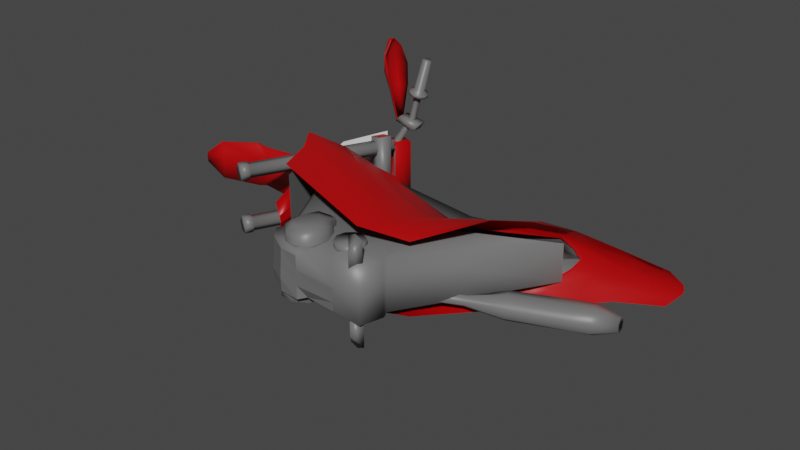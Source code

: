 # Source: BikeBody.blend  (saved by Blender 2.91.10; exported with 4.5.12 LTS)
import bpy
from mathutils import Matrix  # noqa: F401  (used for matrix-valued properties, if any)

bpy.ops.wm.read_factory_settings(use_empty=True)
scene = bpy.context.scene
scene.name = 'Scene'

# ---- collections
col_collection = bpy.data.collections.new('Collection'); scene.collection.children.link(col_collection)

# ---- materials (node trees are filled in below, after node groups)
mat_bikechassis = bpy.data.materials.new('BikeChassis')
mat_bikechassis.use_transparent_shadow = False
mat_bikechassis.diffuse_color = (1.0, 1.0, 1.0, 1.0)
mat_bikechassis.roughness = 0.4343
mat_bikeparts = bpy.data.materials.new('BikeParts')
mat_bikeparts.use_transparent_shadow = False
mat_bikeparts.diffuse_color = (0.588, 0.588, 0.588, 1.0)
mat_bikeparts.roughness = 0.4343
mat_bikeplate = bpy.data.materials.new('BikePlate')
mat_bikeplate.use_transparent_shadow = False

# ---- material node trees
mat_bikechassis.use_nodes = True; mat_bikechassis.node_tree.nodes.clear()
_N = mat_bikechassis.node_tree.nodes; _L = mat_bikechassis.node_tree.links
n0 = _N.new('ShaderNodeBsdfPrincipled'); n0.name = 'Principled BSDF'; n0.location = (10, 300)
n0.distribution = 'GGX'
n0.subsurface_method = 'BURLEY'
n0.inputs[2].default_value = 0.4343
n0.inputs[3].default_value = 1.45
n0.inputs[27].default_value = (0.0, 0.0, 0.0, 1.0)
n0.inputs[28].default_value = 1.0
n1 = _N.new('ShaderNodeOutputMaterial'); n1.name = 'Material Output'; n1.location = (300, 300)
n2 = _N.new('ShaderNodeNormalMap'); n2.name = 'Normal Map'; n2.location = (-300, -300)
n2.label = 'Normal/Map'
n3 = _N.new('ShaderNodeRGB'); n3.name = 'RGB'; n3.location = (-300, 600)
n3.outputs[0].default_value = (0.5, 0.0, 0.001244, 1.0)
_L.new(n0.outputs[0], n1.inputs[0])
_L.new(n2.outputs[0], n0.inputs[5])
_L.new(n3.outputs[0], n0.inputs[0])
n1.is_active_output = True
mat_bikeparts.use_nodes = True; mat_bikeparts.node_tree.nodes.clear()
_N = mat_bikeparts.node_tree.nodes; _L = mat_bikeparts.node_tree.links
n0 = _N.new('ShaderNodeBsdfPrincipled'); n0.name = 'Principled BSDF'; n0.location = (10, 300)
n0.distribution = 'GGX'
n0.subsurface_method = 'BURLEY'
n0.inputs[2].default_value = 0.4343
n0.inputs[3].default_value = 1.45
n0.inputs[27].default_value = (0.0, 0.0, 0.0, 1.0)
n0.inputs[28].default_value = 1.0
n1 = _N.new('ShaderNodeOutputMaterial'); n1.name = 'Material Output'; n1.location = (300, 300)
n2 = _N.new('ShaderNodeNormalMap'); n2.name = 'Normal Map'; n2.location = (-300, -300)
n2.label = 'Normal/Map'
n3 = _N.new('ShaderNodeRGB'); n3.name = 'RGB'; n3.location = (-300, 600)
n3.outputs[0].default_value = (0.1564, 0.1564, 0.1564, 1.0)
_L.new(n0.outputs[0], n1.inputs[0])
_L.new(n2.outputs[0], n0.inputs[5])
_L.new(n3.outputs[0], n0.inputs[0])
n1.is_active_output = True
mat_bikeplate.use_nodes = True; mat_bikeplate.node_tree.nodes.clear()
_N = mat_bikeplate.node_tree.nodes; _L = mat_bikeplate.node_tree.links
n0 = _N.new('ShaderNodeBsdfPrincipled'); n0.name = 'Principled BSDF'; n0.location = (10, 300)
n0.distribution = 'GGX'
n0.subsurface_method = 'BURLEY'
n0.inputs[0].default_value = (1.0, 1.0, 1.0, 1.0)
n0.inputs[3].default_value = 1.45
n0.inputs[27].default_value = (0.0, 0.0, 0.0, 1.0)
n0.inputs[28].default_value = 1.0
n1 = _N.new('ShaderNodeOutputMaterial'); n1.name = 'Material Output'; n1.location = (300, 300)
_L.new(n0.outputs[0], n1.inputs[0])
n1.is_active_output = True

# ---- world
world_world = bpy.data.worlds.new('World'); scene.world = world_world
world_world.use_nodes = True; world_world.node_tree.nodes.clear()
_N = world_world.node_tree.nodes; _L = world_world.node_tree.links
n0 = _N.new('ShaderNodeOutputWorld'); n0.name = 'World Output'; n0.location = (300, 300)
n1 = _N.new('ShaderNodeBackground'); n1.name = 'Background'; n1.location = (10, 300)
n1.inputs[0].default_value = (0.05088, 0.05088, 0.05088, 1.0)
_L.new(n1.outputs[0], n0.inputs[0])
n0.is_active_output = True
world_world.color = (0.05088, 0.05088, 0.05088)
world_world.use_sun_shadow = False
world_world.sun_shadow_jitter_overblur = 0.0

# ---- meshes
me_bikebody = bpy.data.meshes.new('BikeBody')
me_bikebody.from_pydata([(-0.2738, 0.1905, -0.02981), (0.1089, -0.06984, -0.08384), (0.1314, -0.09765, -0.08385), (0.1539, -0.06984, -0.08385), (-0.1617, -0.07113, -0.06169), (-0.1816, -0.04294, -0.06169), (-0.1043, -0.1016, -0.07948), (0.04879, 0.2638, -0.03373), (-0.1608, 0.3378, -0.07392), (0.08875, -0.1117, -0.06169), (0.08856, -0.1118, -0.03537), (-0.04348, -0.1072, -0.07948), (0.04202, -0.0432, 0.06765), (0.0683, -0.0402, 0.06765), (0.08743, -0.02199, 0.06765), (0.09265, 0.004284, 0.06765), (0.08182, 0.02864, 0.06765), (0.05854, 0.04178, 0.06765), (0.03227, 0.0384, 0.06765), (0.01275, 0.02042, 0.06765), (0.007529, -0.005858, 0.06765), (0.01875, -0.03029, 0.06765), (-0.03564, -0.06972, -0.1048), (-0.02466, -0.04898, -0.07633), (-0.02153, -0.02575, -0.1048), (-0.03899, 0.01658, -0.1048), (-0.05756, 0.03078, -0.07633), (-0.07999, 0.03781, -0.1048), (-0.1251, 0.02769, -0.1048), (-0.1426, 0.01201, -0.07633), (-0.1534, -0.00877, -0.1048), (-0.1558, -0.05635, -0.07633), (-0.1516, -0.05465, -0.1048), (-0.09821, -0.09553, -0.07633), (-0.07477, -0.09433, -0.1048), (-0.1205, -0.08853, -0.1048), (-0.1516, 0.4207, -0.05054), (-0.2278, 0.4492, -0.01605), (-0.3241, 0.321, -0.1381), (-0.3241, 0.321, 0.1463), (-0.2618, 0.0967, -0.1381), (-0.2799, 0.2892, 0.1014), (0.1314, -0.09765, -0.1242), (0.1314, -0.06984, -0.174), (0.1539, -0.06984, -0.1641), (0.1089, -0.06984, -0.1641), (0.4302, 0.392, -0.05696), (0.3769, 0.3654, -0.08047), (0.1995, 0.291, -0.07749), (0.2589, 0.3269, -0.05655), (0.4232, 0.4102, -0.01529), (0.4655, 0.417, -0.03311), (0.4411, 0.4005, -0.05985), (0.4306, 0.3907, -0.06999), (0.2658, 0.3312, -0.06561), (0.1589, 0.3675, -0.04287), (0.1677, 0.2592, -0.06455), (-0.1132, 0.4012, -0.04763), (-0.1155, 0.3728, -0.05481), (0.5559, 0.2599, -0.1114), (0.5419, 0.291, -0.1335), (0.5412, 0.291, -0.05432), (0.5556, 0.2599, -0.07614), (-0.1261, 0.04607, -0.08151), (-0.2063, 0.06367, -0.09519), (-0.1268, 0.05767, -0.09427), (0.07506, 0.1132, -0.03688), (0.0769, 0.1005, -0.02482), (0.1675, 0.09217, -0.03012), (0.2329, 0.114, -0.04879), (0.1641, 0.1076, -0.03826), (0.2249, 0.1301, -0.06108), (0.2281, 0.1204, -0.08082), (0.2386, 0.09854, -0.07022), (0.1653, 0.1019, -0.05601), (0.1698, 0.08095, -0.05209), (0.0769, 0.1035, -0.05032), (0.07952, 0.0851, -0.04241), (-0.1261, 0.04715, -0.1068), (-0.1253, 0.02917, -0.09788), (-0.1962, 0.05053, -0.1132), (-0.2236, 0.05621, -0.1029), (-0.2453, 0.05283, -0.07813), (-0.2483, 0.0367, -0.04809), (-0.2352, 0.02018, -0.01936), (-0.2112, 0.02202, -0.003995), (-0.2202, 0.0337, -0.01982), (-0.2356, 0.05468, -0.05578), (-0.2037, 0.0483, -0.08443), (-0.2082, 0.03478, -0.1012), (-0.2228, 0.03777, -0.05816), (-0.2379, 0.02733, -0.06692), (-0.1838, 0.04646, -0.0136), (-0.2086, 0.01603, -0.0315), (-0.2146, 0.005199, -0.02013), (-0.1778, 0.02656, -0.005839), (-0.1737, 0.02279, -0.02651), (0.2987, 0.1658, -0.06238), (0.3844, 0.2235, -0.05224), (0.3649, 0.2603, -0.06484), (0.5237, 0.3296, -0.063), (0.2862, 0.1845, -0.07452), (0.3569, 0.2734, -0.0965), (0.5161, 0.3465, -0.09404), (0.3667, 0.2531, -0.1234), (0.2877, 0.1707, -0.1015), (0.5242, 0.3296, -0.125), (0.3867, 0.2145, -0.1253), (0.302, 0.1512, -0.08313), (0.4019, 0.1867, -0.1007), (0.4008, 0.1909, -0.06815), (0.6211, 0.3316, -0.09703), (-0.2999, 0.3381, -0.07719), (-0.2571, 0.4506, -0.02656), (-0.2693, 0.4418, -0.04567), (-0.3612, 0.3694, -0.04478), (-0.3674, 0.3741, 6.971e-05), (-0.2766, 0.4484, 6.97e-05), (-0.2639, 0.4544, 6.97e-05), (-0.2548, 0.3845, -0.07395), (-0.2887, 0.319, 0.1057), (-0.167, 0.3265, 0.08385), (0.1738, 0.2456, -0.03373), (-0.2618, 0.0967, 0.1392), (-0.115, 0.4055, -0.0496), (-0.1164, 0.3835, -0.05259), (-0.1846, 0.3776, -0.08589), (-0.1209, 0.3713, -0.07141), (-0.1258, 0.3921, -0.06873), (-0.1487, 0.4228, -0.02992), (-0.1964, 0.3105, -0.1203), (-0.128, 0.326, -0.09143), (-0.329, 0.2686, -0.1733), (-0.2668, 0.2058, -0.1619), (-0.2075, 0.1253, -0.1536), (-0.286, 0.3501, -0.1338), (-0.3697, 0.2894, -0.1763), (-0.3167, 0.2142, -0.1696), (-0.277, 0.1021, -0.165), (0.2035, 0.05041, -0.1083), (0.1962, 0.06422, -0.1161), (0.1203, 0.1298, -0.1141), (0.1387, 0.1809, -0.1055), (0.1696, 0.2699, -0.06999), (0.1628, 0.2432, -0.08242), (0.1512, 0.2166, -0.09368), (-0.2411, 0.3722, -0.1059), (-0.2222, 0.3988, -0.07657), (0.4306, 0.3907, 0.06999), (0.266, 0.3315, 0.06561), (0.1677, 0.2592, 0.06538), (-0.1155, 0.3728, 0.05453), (0.4232, 0.4102, 0.01529), (0.1589, 0.3675, 0.04287), (0.1585, 0.3735, -1.197e-08), (-0.1125, 0.4005, -0.03211), (-0.1119, 0.399, 8.45e-09), (-0.1132, 0.4012, 0.04763), (-0.1125, 0.4005, 0.03211), (0.4802, 0.4238, -3.625e-08), (0.4411, 0.4005, 0.05985), (0.4655, 0.417, 0.03311), (0.3607, 0.2842, -0.1261), (0.3171, 0.2334, -0.1335), (0.3444, 0.2868, -0.1205), (0.3863, 0.3547, -0.1015), (0.2465, 0.3173, -0.04884), (0.3442, 0.2865, 0.1214), (0.1711, 0.2678, 0.07557), (0.5956, 0.2786, -0.07644), (0.6528, 0.3248, -0.08612), (0.6494, 0.3394, -0.07514), (0.5867, 0.3113, -0.05555), (0.6457, 0.3567, -0.07982), (0.5766, 0.3514, -0.06454), (0.6445, 0.3638, -0.09619), (0.5729, 0.3687, -0.09634), (0.5784, 0.3499, -0.1272), (0.6466, 0.3559, -0.1123), (0.589, 0.3094, -0.1341), (0.6504, 0.3386, -0.1162), (0.5966, 0.2776, -0.1115), (0.6532, 0.3244, -0.1046), (-0.01913, -0.007555, 0.06143), (-0.03603, 0.03255, 0.0615), (-0.03903, 0.03032, 0.0877), (-0.02174, -0.007555, 0.08786), (-0.02551, -0.06103, 0.0615), (-0.02889, -0.05957, 0.08701), (-0.066, -0.08769, 0.0615), (-0.06792, -0.08392, 0.08724), (-0.102, -0.07739, 0.08786), (-0.1039, -0.08016, 0.06143), (-0.1369, -0.0505, 0.06143), (-0.1339, -0.04943, 0.08786), (-0.1441, -0.005711, 0.06143), (-0.1411, -0.005711, 0.08786), (-0.1215, 0.03178, 0.08793), (-0.1245, 0.03332, 0.06143), (-0.1204, 0.06144, 0.06143), (-0.1178, 0.06028, 0.08793), (-0.09565, 0.08241, 0.06143), (-0.09565, 0.07941, 0.07656), (-0.05739, 0.06067, 0.08793), (-0.05478, 0.06067, 0.06542), (-0.07875, 0.02471, 0.1027), (-0.114, 0.00251, 0.1027), (-0.04464, 0.00105, 0.1027), (-0.117, -0.03928, 0.1027), (-0.04579, -0.04996, 0.1027), (-0.09488, -0.0588, 0.1027), (-0.05401, 0.04907, 0.06296), (-0.05854, 0.04715, 0.09131), (-0.06473, -0.06709, -0.1161), (-0.1228, -0.05939, -0.1161), (-0.1253, -0.001165, -0.1161), (-0.06791, 0.01155, -0.1161), (-0.04058, -0.02671, -0.1161), (-0.2531, 0.164, -0.04617), (-0.298, 0.3352, -0.09266), (-0.1339, 0.003662, -0.06792), (-0.1096, 0.0337, -0.06753), (-0.02174, -0.09014, 0.05232), (0.08837, -0.1121, 0.05232), (0.1616, -0.08924, 0.08253), (-0.01825, 0.004017, 0.06099), (0.178, -0.022, 0.08253), (0.04725, 0.2586, 0.04654), (0.1746, 0.2335, 0.06099), (0.1792, -0.004942, 0.08253), (0.4471, 0.3791, 0.05232), (-0.04387, -0.1049, 0.04932), (-0.04387, -0.1049, 0.005762), (0.08837, -0.1119, 0.005762), (0.1563, -0.08809, -0.08948), (0.1761, -0.01808, -0.08918), (0.1736, -0.003483, -0.08141), (0.08628, 0.0483, -0.08001), (0.4449, 0.3867, -0.06584), (0.0007683, 0.04492, -0.09319), (-0.156, -0.0004863, -0.06592), (-0.1572, 0.002203, 0.06146), (-0.1737, -0.04263, 0.06077), (-0.0998, -0.07924, 0.06146), (-0.03342, -0.07639, 0.06146), (-0.0998, -0.1006, 0.04932), (-0.1546, -0.07129, 0.0547), (0.08182, 0.02864, 0.08363), (0.05854, 0.04178, 0.08363), (0.03227, 0.0384, 0.08363), (0.09265, 0.004284, 0.08363), (0.01275, 0.02042, 0.08363), (0.08743, -0.02199, 0.08363), (0.007529, -0.005858, 0.08363), (0.0683, -0.0402, 0.08363), (0.04202, -0.0432, 0.08363), (0.01875, -0.03029, 0.08363), (0.1711, 0.2678, 0.07557), (0.4576, 0.4097, 0.03032), (0.4831, 0.4243, 4.908e-05), (0.4775, 0.4173, 4.897e-05), (0.4576, 0.4097, -0.03022), (0.7591, 0.4465, 6.927e-05), (0.7546, 0.4458, -0.01477), (0.6875, 0.436, -0.04549), (0.7238, 0.4255, -0.05065), (0.5916, 0.4023, -0.07719), (0.5536, 0.411, -0.06192), (0.4921, 0.3648, -0.1075), (0.5131, 0.4191, -0.04582), (0.3934, 0.3088, -0.1244), (0.3948, 0.3497, -0.1106), (0.419, 0.3749, -0.08942), (0.4626, 0.414, -0.03616), (0.6209, 0.4412, 4.899e-05), (0.6233, 0.4338, -0.03944), (0.3442, 0.2865, 0.1214), (-0.1828, -0.04278, -0.03992), (-0.1735, 0.0008582, -0.04169), (-0.04368, -0.106, -0.03953), (-0.1591, -0.07601, -0.03979), (-0.1035, -0.1046, -0.03966), (-0.1017, -0.1026, 0.00483), (-0.01878, -0.0931, -0.07058), (-0.03263, -0.07044, -0.08633), (0.1085, -0.06984, 0.06239), (0.131, -0.09765, 0.06239), (0.1535, -0.06984, 0.06239), (0.131, -0.09765, 0.1039), (0.131, -0.06984, 0.1551), (0.1535, -0.06984, 0.1449), (0.1085, -0.06984, 0.1449), (0.06073, 0.01279, -0.1211), (0.07005, 0.03134, -0.1281), (-0.1517, 0.4207, 0.05068), (-0.2279, 0.4492, 0.01619), (0.4301, 0.392, 0.0571), (0.3768, 0.3654, 0.08061), (0.1994, 0.291, 0.07763), (0.2588, 0.3269, 0.05668), (-0.3, 0.3381, 0.07733), (-0.2572, 0.4506, 0.02669), (-0.2694, 0.4418, 0.04581), (-0.3613, 0.3694, 0.04492), (-0.2549, 0.3845, 0.07409), (-0.1151, 0.4055, 0.04973), (-0.1165, 0.3835, 0.05273), (-0.1847, 0.3776, 0.08603), (-0.121, 0.3713, 0.07155), (-0.1259, 0.3921, 0.06887), (-0.1488, 0.4228, 0.03006), (-0.1965, 0.3105, 0.1205), (-0.1281, 0.326, 0.09157), (-0.3291, 0.2686, 0.1735), (-0.267, 0.2058, 0.162), (-0.2076, 0.1253, 0.1538), (-0.2861, 0.3501, 0.1339), (-0.3698, 0.2894, 0.1765), (-0.3168, 0.2142, 0.1697), (-0.2771, 0.1021, 0.1652), (0.2034, 0.05041, 0.1084), (0.1961, 0.06422, 0.1162), (0.1202, 0.1298, 0.1142), (0.1385, 0.1809, 0.1056), (0.1695, 0.2699, 0.07013), (0.1627, 0.2432, 0.08256), (0.1511, 0.2166, 0.09382), (-0.2413, 0.3722, 0.106), (-0.2223, 0.3988, 0.07671), (0.3606, 0.2842, 0.1262), (0.317, 0.2334, 0.1336), (0.3443, 0.2868, 0.1206), (0.3862, 0.3547, 0.1017), (0.2464, 0.3173, 0.04898), (0.7545, 0.4458, 0.01491), (0.6874, 0.436, 0.04562), (0.7237, 0.4255, 0.05079), (0.5915, 0.4023, 0.07733), (0.5535, 0.411, 0.06206), (0.492, 0.3648, 0.1077), (0.513, 0.4191, 0.04596), (0.3933, 0.3088, 0.1245), (0.3947, 0.3497, 0.1107), (0.4189, 0.3749, 0.08956), (0.4625, 0.414, 0.0363), (0.6232, 0.4338, 0.03958), (0.06062, 0.01279, 0.1213), (0.06995, 0.03134, 0.1282), (0.04727, -0.03917, 0.06358), (0.05054, -0.02383, 0.06358), (-0.2491, 0.5382, 0.09703), (-0.1977, 0.5803, 0.2617), (-0.2217, 0.5803, 0.1669), (-0.1917, 0.5922, 0.2598), (-0.2168, 0.5922, 0.1627), (-0.2439, 0.5502, 0.09265), (-0.2439, 0.5502, -0.09066), (-0.2491, 0.5382, -0.09511), (-0.1977, 0.5803, -0.2596), (-0.2217, 0.5803, -0.1649), (-0.1917, 0.5922, -0.2577), (-0.2168, 0.5922, -0.1607), (-0.2266, 0.602, -0.161), (-0.2536, 0.56, -0.0895), (-0.2536, 0.56, 0.09143), (-0.2266, 0.602, 0.163), (-0.2011, 0.602, 0.2624), (-0.2379, 0.596, 0.1674), (-0.2127, 0.596, 0.2657), (-0.2104, 0.5818, 0.2654), (-0.2349, 0.5825, 0.1699), (-0.2656, 0.5525, 0.09511), (-0.2626, 0.5398, 0.09857), (-0.2626, 0.5398, -0.09657), (-0.2656, 0.5525, -0.09312), (-0.2011, 0.602, -0.2604), (-0.2379, 0.596, -0.1654), (-0.2349, 0.5825, -0.1679), (-0.2104, 0.5818, -0.2634), (-0.2127, 0.596, -0.2639), (-0.2711, 0.567, -0.1459), (-0.2651, 0.57, -0.1607), (-0.2025, 0.5711, -0.1501), (-0.2072, 0.5678, -0.1286), (-0.2069, 0.6145, -0.1303), (-0.2018, 0.6178, -0.1517), (-0.2649, 0.6166, -0.1623), (-0.2702, 0.6137, -0.1474), (-0.1943, 0.5682, 0.1548), (-0.2596, 0.5675, 0.1687), (-0.2716, 0.561, 0.1537), (-0.2055, 0.5617, 0.1338), (-0.2604, 0.605, 0.1687), (-0.1946, 0.6058, 0.1548), (-0.2063, 0.5992, 0.1338), (-0.2716, 0.5984, 0.1537), (-0.2828, 0.5445, -0.09554), (-0.2828, 0.5445, 0.09746), (-0.2604, 0.5848, 0.09746), (-0.2604, 0.5848, -0.09554), (-0.2167, 0.5675, -0.09514), (-0.2391, 0.5203, -0.09514), (-0.2391, 0.5203, 0.09713), (-0.2167, 0.5675, 0.09713), (-0.3905, 0.3394, -0.07575), (-0.3763, 0.3687, -0.07575), (-0.3796, 0.3364, -0.1037), (-0.3654, 0.3653, -0.1037), (-0.3241, 0.345, -0.1099), (-0.3384, 0.3161, -0.1099), (-0.3384, 0.3161, 0.1119), (-0.3241, 0.345, 0.1119), (-0.3654, 0.3653, 0.1057), (-0.3796, 0.3364, 0.1057), (-0.3763, 0.3687, 0.07775), (-0.3905, 0.3394, 0.07775), (-0.3167, 0.4989, -0.09938), (-0.2995, 0.5342, -0.09938), (-0.3136, 0.4977, 0.1115), (-0.2963, 0.533, 0.1115), (-0.265, 0.4734, -0.1149), (-0.2478, 0.5094, -0.1149), (-0.2618, 0.4722, 0.127), (-0.2446, 0.5082, 0.127), (-0.2014, 0.5615, 0.2504), (-0.1861, 0.5697, 0.2459), (-0.1782, 0.5862, 0.2435), (-0.1808, 0.6042, 0.244), (-0.1932, 0.617, 0.2476), (-0.2104, 0.6201, 0.2527), (-0.2258, 0.6118, 0.2571), (-0.2337, 0.5952, 0.2596), (-0.2187, 0.5645, 0.2555), (-0.2311, 0.5773, 0.2588), (-0.1966, 0.5765, 0.2577), (-0.1703, 0.5795, 0.3539), (-0.1883, 0.5938, 0.2553), (-0.1636, 0.5938, 0.3519), (-0.2014, 0.6073, 0.2588), (-0.1744, 0.605, 0.3549), (-0.2172, 0.5982, 0.2638), (-0.1875, 0.5975, 0.3588), (-0.1861, 0.5818, 0.3585), (-0.2142, 0.5795, 0.263), (-0.2014, 0.5615, -0.2483), (-0.1861, 0.5697, -0.2439), (-0.1782, 0.5862, -0.2414), (-0.1808, 0.6042, -0.2422), (-0.1932, 0.617, -0.2457), (-0.2104, 0.6201, -0.2506), (-0.2258, 0.6118, -0.2553), (-0.2337, 0.5952, -0.2575), (-0.2311, 0.5773, -0.257), (-0.2187, 0.5645, -0.2534), (-0.1966, 0.5765, -0.2558), (-0.1703, 0.5795, -0.3519), (-0.1883, 0.5938, -0.2532), (-0.1636, 0.5938, -0.3498), (-0.2014, 0.6073, -0.257), (-0.1744, 0.605, -0.353), (-0.2172, 0.5982, -0.2617), (-0.2142, 0.5795, -0.2609), (-0.1861, 0.5818, -0.3566), (-0.1875, 0.5975, -0.3569), (-0.4449, 0.08956, -0.0832), (-0.4336, 0.111, -0.0832), (-0.4464, 0.117, -0.059), (-0.4569, 0.09555, -0.05954), (-0.4712, 0.1294, -0.059), (-0.4809, 0.1072, -0.05954), (-0.4832, 0.1353, -0.0832), (-0.4937, 0.1132, -0.0832), (-0.4712, 0.1294, -0.1074), (-0.4809, 0.1072, -0.1068), (-0.4464, 0.117, -0.1074), (-0.4569, 0.09555, -0.1068), (-0.4464, 0.1218, -0.06315), (-0.4359, 0.1166, -0.0832), (-0.3407, 0.3169, -0.0832), (-0.3511, 0.3222, -0.06331), (-0.4667, 0.132, -0.06315), (-0.3714, 0.3319, -0.06331), (-0.4772, 0.1368, -0.0832), (-0.3811, 0.3372, -0.0832), (-0.4667, 0.132, -0.1033), (-0.3714, 0.3319, -0.1031), (-0.4464, 0.1218, -0.1033), (-0.3511, 0.3222, -0.1031), (-0.2521, 0.5285, -0.1029), (-0.2724, 0.5382, -0.1029), (-0.2829, 0.5435, -0.0832), (-0.2423, 0.5233, -0.0832), (-0.2724, 0.5382, -0.06346), (-0.2521, 0.5285, -0.06346), (-0.4449, 0.08956, 0.08528), (-0.4336, 0.111, 0.08528), (-0.4464, 0.117, 0.1095), (-0.4569, 0.09555, 0.1089), (-0.4712, 0.1294, 0.1095), (-0.4809, 0.1072, 0.1089), (-0.4832, 0.1353, 0.08528), (-0.4937, 0.1132, 0.08528), (-0.4712, 0.1294, 0.06108), (-0.4809, 0.1072, 0.06162), (-0.4569, 0.09555, 0.06162), (-0.4464, 0.117, 0.06108), (-0.4464, 0.1218, 0.1053), (-0.4359, 0.1166, 0.08528), (-0.3407, 0.3169, 0.08528), (-0.3511, 0.3222, 0.1051), (-0.4667, 0.132, 0.1053), (-0.3714, 0.3319, 0.1051), (-0.4772, 0.1368, 0.08528), (-0.3811, 0.3372, 0.08528), (-0.4667, 0.132, 0.06523), (-0.3714, 0.3319, 0.06538), (-0.3511, 0.3222, 0.06538), (-0.4464, 0.1218, 0.06523), (-0.2724, 0.5382, 0.1049), (-0.2521, 0.5285, 0.1049), (-0.2423, 0.5233, 0.08528), (-0.2829, 0.5435, 0.08528), (-0.2521, 0.5285, 0.06553), (-0.2724, 0.5382, 0.06553), (-0.2883, 0.1226, -0.0222), (-0.3378, 0.2891, 0.0009989), (-0.2825, 0.1275, 0.0009604), (-0.2883, 0.1226, 0.02412), (-0.3423, 0.2842, 0.03695), (-0.6521, 0.3361, 0.0009604), (-0.3423, 0.2842, -0.03496), (-0.7324, 0.2847, 0.0009987), (-0.7185, 0.267, 0.0009979), (-0.581, 0.3247, 0.0009987), (-0.3907, 0.2989, 0.0009987), (-0.361, 0.24, 0.06277), (-0.361, 0.24, -0.06069), (-0.3032, 0.1469, 0.0009987), (-0.3182, 0.1365, 0.05839), (-0.3182, 0.1365, -0.05647), (-0.3676, 0.443, 2.775e-08), (-0.3026, 0.6212, 0.368), (-0.296, 0.5833, 0.4002), (-0.2698, 0.5662, 0.1535), (-0.2752, 0.5469, 0.244), (-0.2791, 0.5323, 0.3024), (-0.2923, 0.5363, 0.362), (-0.2936, 0.564, 0.3988), (-0.4014, 0.3533, 0.04771), (-0.4149, 0.3469, 3.132e-08), (-0.4014, 0.3533, -0.04771), (-0.3025, 0.08066, -0.04656), (-0.2763, 0.0686, -0.01882), (-0.2695, 0.06453, 0.0009987), (-0.3025, 0.08066, 0.04856), (-0.2763, 0.0686, 0.02082), (-0.296, 0.6423, 0.3101), (-0.418, 0.2872, 0.05816), (-0.4533, 0.3004, 0.07306), (-0.4525, 0.3109, 0.07306), (-0.5771, 0.3049, 0.06354), (-0.5786, 0.3143, 0.06354), (-0.6071, 0.3097, 0.07122), (-0.6056, 0.3019, 0.07122), (-0.7174, 0.2554, 0.06154), (-0.7204, 0.261, 0.06092), (-0.7714, 0.2479, 0.01652), (-0.7721, 0.2423, 0.01675), (-0.7744, 0.2419, 0.0009987), (-0.7744, 0.2471, 0.0009987), (-0.7714, 0.2479, -0.0146), (-0.7721, 0.2423, -0.01475), (-0.7204, 0.261, -0.05893), (-0.7174, 0.2554, -0.05962), (-0.6071, 0.3097, -0.06922), (-0.6056, 0.3019, -0.06922), (-0.5786, 0.3143, -0.06154), (-0.5771, 0.3049, -0.06154), (-0.4525, 0.3109, -0.07107), (-0.4533, 0.3004, -0.07107), (-0.418, 0.2872, -0.05624), (-0.7309, 0.2802, 0.03073), (-0.6521, 0.3312, 0.03288), (-0.5539, 0.3511, 0.02996), (-0.4488, 0.3522, 0.03196), (-0.3955, 0.336, 0.03227), (-0.5539, 0.3577, 0.0009989), (-0.3955, 0.336, -0.03027), (-0.4488, 0.3522, -0.02996), (-0.5539, 0.3511, -0.02797), (-0.4488, 0.3587, 0.0009989), (-0.6521, 0.3312, -0.03096), (-0.3955, 0.3409, 0.0009987), (-0.7309, 0.2802, -0.02873), (-0.3549, 0.4197, -0.1071), (-0.2956, 0.5518, -0.1162), (-0.3065, 0.566, 2.314e-08), (-0.2956, 0.5518, 0.1162), (-0.3549, 0.4197, 0.1071), (-0.2936, 0.564, -0.3956), (-0.2923, 0.5363, -0.3589), (-0.2791, 0.5323, -0.2992), (-0.2752, 0.5469, -0.2408), (-0.2698, 0.5662, -0.1503), (-0.296, 0.5833, -0.397), (-0.3026, 0.6212, -0.3649), (-0.296, 0.6423, -0.307), (-0.2856, 0.6318, -0.2468), (-0.2732, 0.5942, -0.1523), (-0.3045, 0.5773, -0.3966), (-0.3048, 0.5723, -0.3962), (-0.3033, 0.5676, -0.3959), (-0.3035, 0.5519, -0.36), (-0.3096, 0.5741, -0.3615), (-0.309, 0.5973, -0.3632), (-0.3041, 0.548, -0.3003), (-0.3141, 0.5777, -0.3024), (-0.3116, 0.6091, -0.3046), (-0.2944, 0.5614, -0.2419), (-0.3006, 0.5837, -0.2434), (-0.2999, 0.6068, -0.2451), (-0.2779, 0.5722, -0.1508), (-0.2806, 0.579, -0.1512), (-0.2796, 0.5862, -0.1517), (-0.2948, 0.5734, -0.3994), (-0.2856, 0.6318, 0.25), (-0.2732, 0.5942, 0.1555), (-0.3045, 0.5773, 0.3997), (-0.3048, 0.5723, 0.3994), (-0.3033, 0.5676, 0.3991), (-0.3035, 0.5519, 0.3631), (-0.3096, 0.5741, 0.3647), (-0.309, 0.5973, 0.3663), (-0.3041, 0.548, 0.3035), (-0.3141, 0.5777, 0.3056), (-0.3116, 0.6091, 0.3078), (-0.2944, 0.5614, 0.245), (-0.3006, 0.5837, 0.2466), (-0.2999, 0.6068, 0.2482), (-0.2779, 0.5722, 0.1539), (-0.2806, 0.579, 0.1544), (-0.2796, 0.5862, 0.1549), (-0.2948, 0.5734, 0.4026), (-0.2984, 0.5685, -0.3948), (-0.2887, 0.5649, -0.3945), (-0.2874, 0.5372, -0.3577), (-0.304, 0.5982, -0.3621), (-0.2977, 0.6221, -0.3637), (-0.291, 0.5842, -0.3959), (-0.2742, 0.5332, -0.2981), (-0.3066, 0.61, -0.3035), (-0.2911, 0.6432, -0.3058), (-0.2703, 0.5478, -0.2397), (-0.295, 0.6077, -0.244), (-0.2806, 0.6327, -0.2457), (-0.2649, 0.5671, -0.1492), (-0.2683, 0.5951, -0.1512), (-0.2747, 0.5871, -0.1506), (-0.2995, 0.5782, -0.3955), (-0.2999, 0.5732, -0.3951), (-0.2985, 0.5528, -0.3588), (-0.3046, 0.575, -0.3604), (-0.2992, 0.5488, -0.2992), (-0.3092, 0.5786, -0.3013), (-0.2895, 0.5623, -0.2407), (-0.2957, 0.5846, -0.2423), (-0.273, 0.5731, -0.1496), (-0.2757, 0.5799, -0.1501), (-0.2898, 0.5743, -0.3983), (-0.3005, 0.578, 0.3989), (-0.3009, 0.573, 0.3985), (-0.292, 0.584, 0.3993), (-0.2816, 0.6325, 0.2491), (-0.2693, 0.5949, 0.1546), (-0.2757, 0.5869, 0.154), (-0.2659, 0.5669, 0.1526), (-0.2713, 0.5476, 0.2431), (-0.305, 0.598, 0.3655), (-0.2987, 0.6219, 0.3671), (-0.2884, 0.537, 0.3611), (-0.2897, 0.5647, 0.3979), (-0.2921, 0.643, 0.3092), (-0.296, 0.6076, 0.2474), (-0.2752, 0.533, 0.3015), (-0.2994, 0.5683, 0.3982), (-0.3076, 0.6098, 0.3069), (-0.2995, 0.5526, 0.3622), (-0.3056, 0.5748, 0.3638), (-0.3002, 0.5487, 0.3026), (-0.3102, 0.5784, 0.3047), (-0.2905, 0.5621, 0.2441), (-0.2967, 0.5844, 0.2457), (-0.274, 0.5729, 0.153), (-0.2767, 0.5797, 0.1535), (-0.2909, 0.5741, 0.4017), (-0.1807, 0.5862, -0.2327), (-0.1833, 0.6042, -0.2334), (-0.2363, 0.5952, -0.2488), (-0.2283, 0.6117, -0.2466), (-0.1958, 0.6169, -0.237), (-0.2336, 0.5772, -0.2483), (-0.213, 0.6199, -0.2419), (-0.204, 0.5615, -0.2396), (-0.1886, 0.5697, -0.2351), (-0.2213, 0.5645, -0.2447), (-0.2281, 0.6117, 0.2492), (-0.236, 0.5952, 0.2516), (-0.1805, 0.5862, 0.2355), (-0.1831, 0.6042, 0.236), (-0.2334, 0.5772, 0.2508), (-0.1956, 0.6169, 0.2396), (-0.2038, 0.5614, 0.2424), (-0.1884, 0.5697, 0.2379), (-0.221, 0.5644, 0.2475), (-0.2128, 0.6201, 0.2447)], [(257, 168), (167, 276), (152, 154), (348, 349)], [(1, 2, 3), (4, 5, 6), (42, 43, 44), (42, 45, 43), (49, 47, 165), (47, 49, 46), (50, 159, 152), (51, 52, 50), (52, 53, 54), (54, 55, 52), (149, 153, 150), (150, 153, 157, 151), (255, 12, 13, 254), (254, 13, 14, 252), (252, 14, 15, 250), (250, 15, 16, 247), (247, 16, 17, 248), (248, 17, 18, 249), (249, 18, 19, 251), (251, 19, 20, 253), (20, 21, 256, 253), (12, 255, 256, 21), (214, 35, 32), (32, 30, 215, 214), (215, 30, 28), (28, 27, 216, 215), (216, 27, 25), (216, 25, 24), (24, 217, 216), (217, 24, 22), (22, 213, 217), (213, 22, 34), (214, 213, 34, 35), (33, 34, 22, 23), (22, 24, 23), (23, 24, 25, 26), (25, 27, 26), (26, 27, 28, 29), (28, 30, 29), (31, 29, 30), (30, 32, 31), (33, 31, 32), (32, 35, 33), (35, 34, 33), (37, 129, 36), (36, 113, 37), (212, 205, 207), (207, 185, 212), (207, 186, 185), (186, 207, 209), (209, 188, 186), (190, 188, 209), (191, 190, 209), (209, 210, 191), (191, 210, 208, 194), (194, 208, 206), (206, 196, 194), (196, 206, 197), (200, 197, 206), (206, 205, 200), (202, 200, 205, 212), (202, 212, 203), (62, 59, 181, 169), (181, 59, 60, 179), (179, 60, 106, 177), (177, 106, 103, 176), (103, 100, 174, 176), (100, 61, 172, 174), (61, 62, 169, 172), (63, 88, 89), (89, 79, 63), (63, 79, 77), (77, 67, 63), (63, 67, 66), (66, 65, 63), (88, 63, 65), (65, 64, 88), (88, 64, 87), (82, 87, 64), (64, 81, 82), (81, 64, 80), (78, 80, 64), (64, 65, 78), (76, 78, 65), (65, 66, 76), (76, 66, 70), (70, 66, 67), (67, 68, 70), (68, 67, 77), (77, 75, 68), (70, 68, 69), (69, 68, 75), (75, 73, 69), (69, 73, 108), (108, 97, 69), (69, 97, 101), (69, 71, 70), (101, 71, 69), (70, 74, 76), (74, 70, 71), (71, 72, 74), (71, 101, 105, 72), (74, 72, 73), (73, 72, 105), (105, 108, 73), (73, 75, 74), (76, 74, 75), (75, 77, 76), (78, 76, 77), (77, 79, 78), (80, 78, 79), (79, 89, 80), (89, 81, 80), (89, 91, 82, 81), (82, 91, 83), (82, 83, 87), (84, 83, 91), (87, 83, 84, 86), (91, 94, 84), (85, 86, 84), (85, 84, 94), (95, 85, 94), (86, 85, 95), (95, 92, 86), (93, 86, 92), (87, 86, 93), (93, 90, 87), (87, 90, 88), (89, 88, 90), (90, 91, 89), (91, 90, 93), (93, 94, 91), (92, 96, 93), (94, 93, 96), (96, 95, 94), (97, 108, 110), (110, 98, 97), (101, 97, 98), (61, 100, 99, 98), (98, 99, 101), (99, 102, 101), (106, 60, 107, 104), (105, 101, 102), (102, 104, 105), (100, 103, 102, 99), (104, 107, 105), (59, 62, 110, 109), (108, 105, 107), (62, 61, 98, 110), (107, 109, 108), (109, 110, 108), (60, 59, 109, 107), (170, 182, 111), (182, 180, 111), (180, 178, 111), (178, 175, 111), (175, 173, 111), (173, 171, 111), (171, 170, 111), (169, 170, 171), (171, 172, 169), (174, 172, 171, 173), (174, 173, 175), (175, 176, 174), (177, 176, 175), (175, 178, 177), (180, 179, 177, 178), (181, 179, 180), (180, 182, 181), (169, 181, 182, 170), (103, 106, 104, 102), (183, 184, 185), (185, 186, 183), (188, 187, 183, 186), (190, 189, 187, 188), (192, 189, 190, 191), (194, 193, 192, 191), (196, 195, 193, 194), (198, 195, 196, 197), (200, 199, 198, 197), (201, 199, 200), (200, 202, 201), (201, 202, 203), (203, 204, 201), (205, 206, 208, 207), (208, 210, 209, 207), (212, 185, 184, 211), (212, 211, 204), (204, 203, 212), (216, 213, 214, 215), (213, 216, 217), (44, 45, 1, 3), (43, 45, 44), (219, 220, 218), (219, 221, 220), (225, 222, 223, 224), (229, 236, 238, 230), (227, 121, 225), (229, 230, 228), (222, 231, 232), (222, 232, 233), (233, 223, 222), (224, 223, 233), (233, 10, 9, 234), (224, 233, 234), (236, 229, 226, 235), (235, 237, 238, 236), (235, 239, 237), (239, 235, 234), (9, 283, 234), (221, 239, 284, 11, 6), (220, 221, 6), (240, 220, 6, 5), (241, 242, 243, 120), (243, 225, 121, 120), (243, 244, 225), (222, 225, 244), (231, 222, 244), (231, 244, 243), (243, 245, 231), (246, 245, 243), (246, 243, 242), (250, 247, 248, 249), (252, 250, 249, 251), (254, 252, 251, 253), (256, 255, 254, 253), (258, 344, 259), (272, 46, 261, 273), (335, 334, 262, 274), (263, 265, 264), (264, 265, 266), (266, 268, 267, 264), (268, 272, 269, 267), (268, 270, 271), (271, 272, 268), (272, 273, 269), (274, 269, 273, 259), (272, 271, 165), (47, 46, 272), (264, 275, 274), (274, 275, 269), (49, 166, 46), (143, 166, 49, 48), (143, 48, 144), (48, 49, 165), (165, 47, 272), (338, 335, 345, 340), (157, 153, 158), (55, 154, 50, 52), (153, 154, 156, 158), (155, 55, 57), (56, 55, 54), (153, 160, 152, 161, 159, 51, 50, 154), (152, 160, 161), (160, 153, 149), (149, 148, 160), (146, 147, 126), (141, 140, 293), (137, 133, 134, 138), (293, 134, 133, 141), (146, 126, 130, 135), (126, 127, 131, 130), (112, 119, 135), (145, 131, 127, 144), (142, 130, 131, 145), (136, 132, 133, 137), (128, 127, 126), (125, 127, 128), (128, 124, 125), (294, 305, 310), (112, 115, 114, 119), (114, 147, 119), (118, 113, 114), (117, 114, 115), (114, 117, 118), (115, 116, 117), (165, 271, 164), (162, 164, 271), (271, 270, 162), (163, 164, 162), (48, 165, 164), (164, 144, 48), (124, 128, 36), (146, 119, 147), (132, 136, 135, 130), (146, 135, 119), (5, 278, 240), (235, 226, 224, 234), (237, 122, 238), (229, 228, 227, 225, 224, 226), (8, 7, 239), (219, 8, 239), (239, 221, 219), (45, 42, 2, 1), (2, 42, 44, 3), (39, 38, 40, 123), (219, 218, 120), (219, 120, 8), (120, 121, 8), (237, 239, 7, 122), (233, 232, 10), (277, 241, 278), (220, 240, 218), (218, 241, 120), (240, 278, 218), (278, 241, 218), (277, 4, 280), (277, 5, 4), (6, 281, 280), (4, 6, 280), (279, 281, 11), (232, 282, 279), (281, 6, 11), (245, 232, 231), (282, 281, 279), (245, 282, 232), (282, 245, 246), (246, 280, 282), (242, 277, 246), (280, 281, 282), (277, 280, 246), (279, 10, 232), (239, 234, 284), (283, 284, 234), (284, 283, 11), (283, 9, 10), (279, 283, 10), (279, 11, 283), (145, 144, 164), (259, 273, 261, 260), (142, 163, 140, 141), (142, 145, 164, 163), (144, 127, 125, 143), (133, 132, 141), (163, 139, 140), (134, 293, 292, 138), (285, 286, 287), (288, 289, 290), (288, 291, 289), (290, 291, 285, 287), (289, 291, 290), (291, 288, 286, 285), (286, 288, 290, 287), (292, 293, 140, 139), (130, 142, 141, 132), (5, 277, 278), (277, 242, 241), (296, 298, 297), (298, 296, 299), (36, 129, 124), (295, 294, 310), (294, 295, 301), (295, 37, 118), (118, 301, 295), (258, 259, 260), (275, 264, 267, 269), (334, 335, 336), (335, 337, 336), (337, 335, 338, 339), (339, 338, 340, 343), (339, 342, 341), (342, 339, 343), (343, 340, 344), (274, 259, 344, 340), (258, 343, 344), (258, 296, 343), (332, 342, 343), (335, 274, 345), (274, 340, 345), (299, 296, 333), (324, 298, 299, 333), (324, 325, 298), (298, 332, 297), (297, 332, 343), (343, 296, 297), (327, 307, 328), (311, 307, 327, 316), (322, 347, 321), (318, 319, 315, 314), (313, 311, 316, 317), (322, 313, 314), (312, 308, 307, 311), (326, 325, 308, 312), (324, 306, 308, 325), (326, 312, 311, 323), (313, 317, 318, 314), (347, 322, 314, 315), (309, 307, 308), (306, 309, 308), (309, 306, 305), (124, 305, 306, 125), (310, 129, 37, 295), (300, 304, 302, 303), (302, 304, 328), (118, 302, 301), (117, 303, 302), (302, 118, 117), (303, 117, 116), (332, 331, 342), (329, 342, 331), (342, 329, 341), (330, 329, 331), (298, 331, 332), (331, 298, 325), (304, 327, 328), (300, 316, 304), (326, 331, 325), (330, 323, 322, 321), (323, 330, 331, 326), (320, 330, 321), (319, 346, 347, 315), (346, 320, 321, 347), (313, 322, 323, 311), (147, 113, 36), (114, 113, 147), (309, 305, 294), (126, 147, 36), (126, 36, 128), (328, 307, 294), (302, 328, 301), (294, 307, 309), (301, 328, 294), (129, 310, 305, 124), (383, 380, 381, 382), (387, 384, 385, 386), (391, 388, 389, 390), (395, 392, 393, 394), (357, 356, 355, 350), (355, 354, 352, 350), (350, 352, 370, 372), (370, 352, 351, 369), (351, 352, 354, 353), (353, 354, 365, 366), (365, 354, 355), (355, 364, 365), (364, 355, 356, 363), (362, 363, 356), (356, 361, 362), (350, 372, 373, 357), (356, 357, 359, 361), (357, 373, 377, 359), (377, 378, 358, 359), (358, 360, 361, 359), (360, 375, 362, 361), (362, 376, 374, 363), (374, 371, 364, 363), (371, 367, 365, 364), (365, 367, 368, 366), (367, 370, 369, 368), (367, 371, 372, 370), (371, 374, 373, 372), (373, 374, 376, 377), (362, 375, 379, 376), (376, 379, 378, 377), (467, 464, 465, 466), (469, 467, 466, 468), (471, 469, 468, 470), (473, 471, 470, 472), (475, 473, 472, 474), (464, 475, 474, 465), (476, 477, 478), (478, 491, 479, 476), (481, 480, 476, 479), (482, 480, 481), (481, 492, 483, 482), (484, 482, 483), (483, 490, 485, 484), (487, 486, 484, 485), (478, 477, 486, 487), (486, 477, 465, 474), (484, 486, 474, 472), (482, 484, 472, 470), (480, 482, 470, 468), (476, 480, 468, 466), (465, 477, 476, 466), (471, 473, 475, 464), (469, 471, 464, 467), (491, 488, 489, 490), (493, 491, 490, 492), (497, 494, 495, 496), (499, 497, 496, 498), (501, 499, 498, 500), (503, 501, 500, 502), (505, 504, 503, 502), (494, 504, 505, 495), (509, 506, 507, 508), (511, 510, 506, 509), (512, 510, 511), (511, 518, 513, 512), (514, 512, 513), (513, 521, 515, 514), (517, 514, 515, 516), (508, 507, 517, 516), (505, 517, 507, 495), (502, 514, 517, 505), (500, 512, 514, 502), (498, 510, 512, 500), (496, 506, 510, 498), (495, 507, 506, 496), (521, 518, 519, 520), (523, 521, 520, 522), (487, 488, 491, 478), (485, 489, 488, 487), (490, 489, 485), (492, 490, 483), (493, 492, 481, 479), (491, 493, 479), (509, 508, 520, 519), (511, 509, 519, 518), (518, 521, 513), (521, 523, 515), (522, 516, 515, 523), (508, 516, 522, 520), (463, 462, 461), (461, 460, 463), (458, 459, 463, 460), (456, 457, 459, 458), (454, 455, 457, 456), (461, 462, 455, 454), (461, 453, 452), (451, 460, 461, 452), (460, 451, 450), (449, 458, 460, 450), (458, 449, 448), (447, 456, 458, 448), (456, 447, 446), (445, 454, 456, 446), (454, 445, 444), (461, 454, 444, 453), (455, 462, 463, 459), (459, 457, 455), (449, 450, 698, 701), (447, 448, 699, 696), (445, 446, 695, 703), (453, 444, 702, 704), (443, 442, 441), (441, 440, 443), (438, 440, 441, 439), (436, 438, 439, 437), (434, 436, 437, 435), (442, 443, 434, 435), (433, 432, 443), (440, 431, 433, 443), (430, 431, 440), (429, 430, 440, 438), (428, 429, 438), (427, 428, 438, 436), (426, 427, 436), (425, 426, 436, 434), (424, 425, 434), (432, 424, 434, 443), (442, 435, 439, 441), (435, 437, 439), (384, 383, 382, 385), (387, 380, 383, 384), (386, 381, 380, 387), (385, 382, 381, 386), (394, 393, 388, 391), (395, 394, 391, 390), (392, 395, 390, 389), (393, 392, 389, 388), (428, 427, 708, 710), (433, 431, 706, 709), (430, 429, 714, 705), (427, 426, 707, 708), (425, 424, 711, 712), (420, 422, 418, 416), (423, 421, 417, 419), (421, 423, 422, 420), (419, 418, 422, 423), (419, 417, 416, 418), (412, 414, 415, 413), (408, 411, 410, 409), (410, 411, 412, 413), (404, 405, 407, 406), (407, 405, 414, 412, 411, 408), (400, 403, 402, 401), (396, 397, 398, 399), (398, 397, 402, 403), (595, 594, 540, 596), (399, 400, 401, 396), (406, 407, 408, 409), (414, 405, 404, 415), (504, 494, 501, 503), (501, 494, 497, 499), (536, 530, 524), (524, 539, 536), (539, 524, 552, 551), (530, 525, 526, 524), (525, 592, 585, 528), (531, 581, 582, 529), (590, 584, 585, 592), (529, 582, 583, 586), (591, 529, 586, 589), (586, 583, 584, 590), (555, 527, 538, 554), (535, 538, 527), (527, 528, 535), (535, 528, 585, 557), (530, 587, 592, 525), (555, 553, 526), (531, 529, 591, 593), (567, 566, 569, 568), (536, 580, 587, 530), (587, 580, 578), (578, 588, 587), (588, 578, 576, 589), (591, 589, 576), (576, 574, 591), (591, 574, 572), (572, 593, 591), (572, 570, 593), (557, 585, 584), (584, 559, 557), (559, 584, 583, 561), (562, 561, 583), (583, 582, 562), (565, 562, 582), (582, 581, 565), (565, 581, 566), (569, 531, 593, 570), (551, 552, 553), (554, 553, 555), (532, 564, 567), (567, 568, 532), (532, 568, 571), (571, 573, 532), (573, 572, 574, 575), (581, 531, 569, 566), (575, 577, 533), (579, 533, 577), (563, 533, 560), (560, 533, 558), (558, 533, 534), (534, 533, 579), (579, 580, 534), (534, 557, 558), (534, 535, 557), (534, 580, 536), (537, 534, 536), (535, 534, 537), (553, 537, 536, 539), (538, 535, 537, 553), (553, 554, 538), (539, 551, 553), (596, 540, 598, 597), (540, 594, 550, 549), (598, 540, 549, 548), (545, 633, 636, 544), (637, 638, 641, 640), (544, 636, 639, 543), (636, 637, 640, 639), (633, 634, 637, 636), (638, 625, 626, 641), (635, 556, 625, 638), (632, 541, 556, 635), (627, 542, 541, 632), (525, 528, 527, 526), (588, 590, 592, 587), (580, 579, 578), (576, 578, 579, 577), (574, 576, 577, 575), (573, 575, 533, 532), (572, 573, 571), (571, 570, 572), (571, 568, 569, 570), (589, 586, 590, 588), (565, 566, 567), (567, 564, 565), (563, 562, 565, 564), (560, 561, 562, 563), (558, 559, 561, 560), (557, 559, 558), (609, 614, 605, 604), (614, 617, 606, 605), (617, 620, 607, 606), (620, 623, 608, 607), (602, 603, 621, 618), (618, 621, 622, 619), (619, 622, 623, 620), (601, 602, 618, 615), (615, 618, 619, 616), (616, 619, 620, 617), (600, 601, 615, 612), (612, 615, 616, 613), (613, 616, 617, 614), (599, 600, 612, 611), (611, 612, 613, 610), (610, 613, 614, 609), (610, 609, 624), (624, 599, 611), (609, 604, 624), (610, 624, 611), (634, 635, 638, 637), (546, 630, 633, 545), (630, 631, 634, 633), (631, 632, 635, 634), (547, 629, 630, 546), (629, 628, 631, 630), (628, 627, 632, 631), (628, 642, 627), (642, 629, 547), (627, 642, 542), (628, 629, 642), (658, 648, 647, 646), (646, 647, 651, 650), (650, 651, 654, 653), (653, 654, 656, 657), (652, 664, 666, 655), (664, 665, 667, 666), (665, 653, 657, 667), (649, 662, 664, 652), (662, 663, 665, 664), (663, 650, 653, 665), (645, 660, 662, 649), (660, 661, 663, 662), (661, 646, 650, 663), (644, 643, 660, 645), (643, 659, 661, 660), (659, 658, 646, 661), (659, 668, 658), (668, 643, 644), (658, 668, 648), (659, 643, 668), (605, 647, 648, 604), (604, 648, 668, 624), (623, 657, 656, 608), (621, 666, 667, 622), (624, 668, 644, 599), (600, 645, 649, 601), (608, 656, 654, 607), (622, 667, 657, 623), (606, 651, 647, 605), (601, 649, 652, 602), (599, 644, 645, 600), (607, 654, 651, 606), (602, 652, 655, 603), (603, 655, 666, 621), (683, 676, 690, 688), (691, 693, 674, 682), (676, 675, 692, 690), (690, 692, 693, 691), (688, 690, 691, 689), (682, 674, 673, 672), (685, 682, 672, 681), (677, 685, 681, 678), (669, 677, 678, 671), (689, 691, 682, 685), (679, 683, 688, 686), (686, 688, 689, 687), (687, 689, 685, 677), (680, 679, 686, 684), (684, 686, 687, 670), (670, 687, 677, 669), (670, 669, 694), (694, 680, 684), (669, 671, 694), (670, 694, 684), (639, 692, 675, 543), (545, 683, 679, 546), (642, 694, 671, 542), (546, 679, 680, 547), (640, 693, 692, 639), (542, 671, 678, 541), (547, 680, 694, 642), (641, 674, 693, 640), (541, 678, 681, 556), (556, 681, 672, 625), (625, 672, 673, 626), (626, 673, 674, 641), (543, 675, 676, 544), (544, 676, 683, 545), (398, 403, 400, 399), (696, 699, 701, 698), (695, 696, 698, 697), (703, 695, 697, 700), (702, 703, 700, 704), (446, 447, 696, 695), (450, 451, 697, 698), (444, 445, 703, 702), (451, 452, 700, 697), (452, 453, 704, 700), (448, 449, 701, 699), (712, 711, 713, 709), (712, 709, 706), (706, 705, 707, 712), (705, 710, 708, 707), (705, 714, 710), (429, 428, 710, 714), (424, 432, 713, 711), (431, 430, 705, 706), (432, 433, 709, 713), (426, 425, 712, 707), (37, 113, 118), (55, 155, 156, 154), (56, 58, 57, 55), (264, 274, 262, 263), (304, 316, 327), (409, 410, 413, 415, 404, 406), (416, 417, 421, 420), (527, 555, 526), (552, 526, 553), (524, 526, 552), (533, 563, 564, 532)])
me_bikebody.polygons.foreach_set('use_smooth', [1, 1, 1, 1, 1, 1, 0, 1, 1, 1, 1, 1, 1, 1, 1, 1, 1, 1, 1, 1, 1, 1, 1, 1, 1, 1, 1, 1, 1, 1, 1, 1, 1, 1, 1, 1, 1, 1, 1, 1, 1, 1, 1, 1, 1, 1, 1, 1, 1, 1, 1, 1, 1, 1, 1, 1, 1, 1, 1, 1, 1, 1, 1, 1, 1, 1, 1, 1, 1, 1, 1, 1, 1, 1, 1, 1, 1, 1, 1, 1, 1, 1, 1, 1, 1, 1, 1, 1, 1, 1, 1, 1, 1, 1, 1, 1, 1, 1, 1, 1, 1, 1, 1, 1, 1, 1, 1, 1, 1, 1, 1, 1, 1, 1, 1, 1, 1, 1, 1, 1, 1, 1, 1, 1, 1, 1, 1, 1, 1, 1, 1, 1, 1, 1, 1, 1, 1, 1, 1, 1, 1, 1, 1, 1, 1, 1, 1, 1, 1, 1, 1, 1, 1, 1, 1, 1, 1, 1, 1, 1, 1, 1, 1, 1, 1, 1, 1, 1, 1, 1, 1, 1, 1, 1, 1, 1, 1, 1, 1, 1, 1, 1, 1, 1, 1, 1, 1, 1, 1, 1, 1, 1, 1, 1, 1, 1, 1, 1, 1, 1, 1, 1, 1, 1, 1, 1, 1, 1, 0, 0, 1, 1, 1, 1, 1, 1, 1, 1, 1, 1, 1, 1, 1, 1, 1, 1, 1, 1, 1, 1, 1, 1, 1, 1, 1, 1, 1, 1, 1, 1, 1, 1, 1, 1, 1, 1, 1, 1, 1, 1, 1, 1, 1, 1, 1, 1, 1, 1, 1, 1, 1, 1, 1, 1, 1, 1, 1, 1, 1, 1, 1, 1, 1, 1, 1, 1, 1, 1, 1, 1, 1, 1, 1, 1, 1, 1, 1, 1, 1, 1, 1, 1, 1, 1, 1, 1, 0, 0, 0, 1, 0, 1, 0, 0, 0, 0, 0, 0, 0, 0, 0, 0, 0, 0, 0, 0, 0, 0, 0, 0, 0, 0, 0, 0, 0, 0, 0, 0, 1, 1, 1, 1, 1, 1, 1, 1, 1, 1, 1, 1, 1, 1, 1, 1, 1, 1, 1, 1, 1, 1, 1, 1, 1, 1, 1, 1, 1, 1, 1, 1, 1, 1, 1, 1, 1, 1, 1, 1, 1, 1, 1, 1, 1, 1, 1, 1, 1, 1, 1, 1, 1, 1, 1, 1, 1, 1, 1, 1, 1, 1, 1, 1, 1, 1, 1, 1, 1, 1, 1, 1, 1, 1, 1, 1, 1, 1, 1, 1, 1, 1, 1, 1, 1, 1, 1, 1, 1, 1, 1, 1, 1, 1, 1, 1, 1, 1, 1, 1, 1, 1, 1, 1, 1, 1, 1, 1, 1, 1, 1, 1, 1, 1, 1, 1, 1, 1, 1, 1, 1, 1, 1, 1, 1, 1, 1, 1, 1, 1, 1, 1, 1, 1, 1, 1, 1, 1, 1, 1, 1, 1, 1, 1, 1, 1, 1, 1, 1, 1, 1, 1, 1, 1, 1, 1, 1, 1, 1, 1, 1, 1, 1, 1, 1, 1, 1, 1, 1, 1, 1, 1, 1, 1, 1, 1, 1, 1, 1, 1, 1, 1, 1, 1, 1, 1, 1, 1, 1, 1, 1, 1, 1, 1, 1, 1, 1, 1, 1, 1, 1, 1, 1, 1, 1, 1, 1, 1, 1, 1, 1, 1, 1, 1, 1, 1, 1, 1, 1, 1, 1, 1, 1, 1, 1, 1, 1, 1, 1, 1, 1, 1, 1, 1, 1, 1, 1, 1, 1, 1, 1, 0, 1, 1, 1, 1, 1, 1, 1, 1, 1, 1, 1, 1, 1, 1, 1, 1, 1, 1, 1, 1, 1, 1, 1, 1, 1, 1, 1, 1, 1, 1, 0, 1, 1, 1, 1, 1, 1, 1, 1, 1, 1, 1, 1, 1, 1, 1, 1, 1, 1, 1, 1, 1, 1, 1, 1, 1, 1, 1, 1, 1, 1, 1, 1, 1, 1, 1, 1, 1, 1, 1, 1, 1, 1, 1, 1, 1, 1, 1, 1, 1, 1, 1, 1, 1, 1, 1, 1, 1, 1, 1, 1, 1, 1, 1, 1, 1, 1, 1, 1, 1, 1, 1, 1, 1, 1, 1, 1, 1, 1, 1, 1, 1, 1, 1, 1, 1, 1, 1, 1, 1, 1, 1, 1, 1, 1, 1, 1, 1, 1, 1, 1, 1, 1, 1, 1, 1, 1, 1, 1, 1, 1, 1, 1, 1, 1, 1, 1, 1, 1, 1, 0, 0, 0, 0, 0, 0, 0, 0, 0, 0, 0, 0, 0, 0, 0, 0, 0, 0, 1, 1, 1, 1, 1, 1, 1, 1, 1, 1, 1, 1, 1, 1, 1, 1, 0, 0, 0, 0, 0, 0, 0, 0, 0, 0, 0, 0, 0, 0, 0, 0, 0, 0, 1, 1, 1, 1, 1, 1, 1, 1, 1, 1, 1, 1, 1, 1, 1, 1, 1, 1, 1, 1, 1, 1, 1, 1, 1, 1, 1, 0, 0, 0, 0, 1])
me_bikebody.polygons.foreach_set('material_index', [1, 1, 1, 1, 0, 0, 1, 1, 1, 1, 1, 1, 1, 1, 1, 1, 1, 1, 1, 1, 1, 1, 1, 1, 1, 1, 1, 1, 1, 1, 1, 1, 1, 1, 1, 1, 1, 1, 1, 1, 1, 1, 1, 1, 0, 0, 1, 1, 1, 1, 1, 1, 1, 1, 1, 1, 1, 1, 1, 1, 1, 1, 1, 1, 1, 1, 1, 1, 1, 1, 1, 1, 1, 1, 1, 1, 1, 1, 1, 1, 1, 1, 1, 1, 1, 1, 1, 1, 1, 1, 1, 1, 1, 1, 1, 1, 1, 1, 1, 1, 1, 1, 1, 1, 1, 1, 1, 1, 1, 1, 1, 1, 1, 1, 1, 1, 1, 1, 1, 1, 1, 1, 1, 1, 1, 1, 1, 1, 1, 1, 1, 1, 1, 1, 1, 1, 1, 1, 1, 1, 1, 1, 1, 1, 1, 1, 1, 1, 1, 1, 1, 1, 1, 1, 1, 1, 1, 1, 1, 1, 1, 1, 1, 1, 1, 1, 1, 1, 1, 1, 1, 1, 1, 1, 1, 1, 1, 1, 1, 1, 1, 1, 1, 1, 1, 1, 1, 1, 1, 1, 1, 1, 1, 1, 1, 1, 1, 1, 1, 1, 1, 1, 1, 1, 1, 1, 1, 1, 1, 1, 1, 1, 1, 1, 1, 1, 1, 1, 1, 1, 1, 1, 1, 1, 1, 1, 0, 0, 0, 0, 0, 0, 0, 0, 0, 0, 0, 0, 0, 0, 0, 0, 0, 0, 0, 0, 0, 1, 1, 1, 1, 1, 1, 1, 1, 1, 0, 0, 0, 0, 0, 0, 0, 0, 0, 0, 0, 0, 0, 0, 0, 0, 0, 0, 0, 0, 0, 0, 0, 0, 0, 0, 0, 0, 0, 0, 1, 1, 1, 1, 1, 1, 1, 1, 1, 1, 1, 1, 1, 1, 1, 1, 1, 1, 1, 1, 1, 1, 1, 1, 1, 1, 1, 1, 1, 1, 1, 1, 1, 1, 1, 1, 1, 1, 1, 1, 1, 1, 0, 0, 0, 0, 0, 0, 0, 0, 1, 1, 1, 1, 1, 1, 1, 0, 0, 1, 1, 0, 0, 0, 0, 0, 0, 0, 0, 0, 0, 0, 0, 0, 0, 0, 0, 0, 0, 0, 0, 0, 0, 0, 0, 0, 0, 0, 0, 0, 0, 0, 0, 0, 0, 0, 0, 0, 0, 0, 0, 0, 0, 0, 0, 0, 0, 0, 0, 0, 0, 0, 0, 0, 0, 0, 0, 0, 0, 0, 0, 0, 0, 0, 0, 0, 0, 0, 0, 0, 0, 0, 0, 0, 0, 0, 0, 1, 1, 1, 1, 1, 1, 1, 1, 1, 1, 1, 1, 1, 1, 1, 1, 1, 1, 1, 1, 1, 1, 1, 1, 1, 1, 1, 1, 1, 1, 1, 1, 1, 1, 1, 1, 1, 1, 1, 1, 1, 1, 1, 1, 1, 1, 1, 1, 1, 1, 1, 1, 1, 1, 1, 1, 1, 1, 1, 1, 1, 1, 1, 1, 1, 1, 1, 1, 1, 1, 1, 1, 1, 1, 1, 1, 1, 1, 1, 1, 1, 1, 1, 1, 1, 1, 1, 1, 1, 1, 1, 1, 1, 1, 1, 1, 1, 1, 1, 1, 1, 1, 1, 1, 1, 1, 1, 1, 1, 1, 1, 1, 1, 1, 1, 1, 1, 1, 1, 1, 1, 1, 1, 1, 1, 1, 1, 1, 1, 1, 1, 1, 1, 1, 1, 1, 1, 1, 1, 1, 1, 1, 1, 1, 1, 1, 0, 1, 1, 1, 1, 1, 1, 0, 0, 0, 2, 0, 1, 1, 1, 1, 0, 0, 0, 0, 0, 0, 0, 0, 0, 0, 0, 0, 0, 0, 0, 0, 0, 0, 0, 0, 0, 0, 0, 0, 0, 0, 0, 0, 0, 0, 0, 0, 0, 0, 0, 0, 0, 0, 0, 0, 0, 0, 0, 0, 0, 0, 0, 0, 0, 0, 0, 0, 0, 0, 0, 0, 0, 0, 0, 0, 2, 2, 2, 0, 0, 0, 0, 0, 0, 0, 0, 0, 0, 0, 0, 0, 0, 0, 0, 0, 0, 0, 0, 0, 0, 0, 0, 0, 0, 0, 0, 0, 0, 0, 0, 0, 0, 0, 0, 0, 0, 0, 0, 0, 0, 0, 0, 0, 0, 0, 0, 0, 0, 0, 0, 0, 0, 0, 0, 0, 0, 0, 0, 0, 0, 0, 0, 0, 0, 0, 0, 0, 0, 0, 0, 0, 0, 0, 0, 0, 0, 0, 0, 0, 0, 0, 0, 0, 0, 0, 0, 0, 0, 0, 0, 0, 0, 0, 0, 0, 0, 0, 0, 0, 0, 0, 0, 0, 0, 0, 0, 0, 0, 0, 0, 0, 0, 0, 0, 0, 0, 0, 0, 0, 0, 0, 0, 0, 1, 1, 1, 1, 1, 1, 1, 1, 1, 1, 1, 1, 1, 1, 1, 1, 1, 1, 1, 1, 0, 1, 1, 0, 0, 1, 0, 0, 0, 0, 0])
_uv = me_bikebody.uv_layers.new(name='UVW')
_uv.uv.foreach_set('vector', [0.4472, 0.544, 0.4391, 0.555, 0.4295, 0.5312, 0.5162, 0.5542, 0.5056, 0.5431, 0.5453, 0.5594, 0.4514, 0.5153, 0.4606, 0.5327, 0.455, 0.5287, 0.4606, 0.5546, 0.457, 0.5386, 0.4606, 0.5327, 0.4055, 0.3221, 0.3325, 0.2374, 0.3417, 0.2188, 0.3325, 0.2374, 0.4055, 0.3221, 0.2819, 0.2216, 0.09455, 0.131, 0.05881, 0.1405, 0.09456, 0.15, 0.06828, 0.1204, 0.08467, 0.1029, 0.09455, 0.131, 0.08467, 0.1029, 0.09137, 0.0943, 0.1988, 0.07669, 0.1988, 0.07669, 0.2673, 0.1116, 0.08467, 0.1029, 0.1987, 0.2041, 0.2673, 0.1693, 0.2616, 0.2423, 0.2616, 0.2423, 0.2673, 0.1693, 0.4484, 0.1709, 0.4476, 0.1892, 0.3985, 0.5505, 0.4082, 0.5532, 0.3948, 0.5729, 0.3889, 0.5655, 0.3889, 0.5655, 0.3948, 0.5729, 0.3731, 0.5811, 0.3731, 0.5709, 0.3731, 0.5709, 0.3731, 0.5811, 0.3513, 0.5729, 0.3575, 0.5655, 0.3575, 0.5655, 0.3513, 0.5729, 0.3382, 0.5532, 0.3479, 0.5505, 0.3479, 0.5505, 0.3382, 0.5532, 0.3382, 0.5301, 0.3479, 0.5328, 0.3479, 0.5328, 0.3382, 0.5301, 0.3503, 0.5103, 0.3575, 0.5179, 0.3575, 0.5179, 0.3503, 0.5103, 0.3731, 0.5016, 0.3731, 0.5117, 0.3731, 0.5117, 0.3731, 0.5016, 0.3948, 0.5096, 0.3889, 0.5172, 0.3948, 0.5096, 0.4082, 0.5294, 0.3973, 0.5321, 0.3889, 0.5172, 0.4082, 0.5532, 0.3985, 0.5505, 0.3973, 0.5321, 0.4082, 0.5294, 0.5196, 0.678, 0.5234, 0.6532, 0.5401, 0.6839, 0.5401, 0.6839, 0.5368, 0.7126, 0.5171, 0.7169, 0.5196, 0.678, 0.5171, 0.7169, 0.5368, 0.7126, 0.5189, 0.7413, 0.5189, 0.7413, 0.4847, 0.7407, 0.4782, 0.7224, 0.5171, 0.7169, 0.4782, 0.7224, 0.4847, 0.7407, 0.4538, 0.7286, 0.4782, 0.7224, 0.4538, 0.7286, 0.4469, 0.6959, 0.4469, 0.6959, 0.4617, 0.6948, 0.4782, 0.7224, 0.4617, 0.6948, 0.4469, 0.6959, 0.4551, 0.6604, 0.4551, 0.6604, 0.4796, 0.6687, 0.4617, 0.6948, 0.4796, 0.6687, 0.4551, 0.6604, 0.4886, 0.6498, 0.5196, 0.678, 0.4796, 0.6687, 0.4886, 0.6498, 0.5234, 0.6532, 0.5041, 0.6256, 0.4886, 0.6498, 0.4551, 0.6604, 0.4318, 0.6378, 0.4551, 0.6604, 0.4469, 0.6959, 0.4243, 0.6772, 0.4243, 0.6772, 0.4469, 0.6959, 0.4538, 0.7286, 0.4295, 0.7492, 0.4538, 0.7286, 0.4847, 0.7407, 0.4661, 0.7601, 0.4661, 0.7601, 0.4847, 0.7407, 0.5189, 0.7413, 0.5324, 0.766, 0.5189, 0.7413, 0.5368, 0.7126, 0.5506, 0.7358, 0.5632, 0.6825, 0.5506, 0.7358, 0.5368, 0.7126, 0.5368, 0.7126, 0.5401, 0.6839, 0.5632, 0.6825, 0.5405, 0.6256, 0.5632, 0.6825, 0.5401, 0.6839, 0.5401, 0.6839, 0.5234, 0.6532, 0.5405, 0.6256, 0.5234, 0.6532, 0.4886, 0.6498, 0.5041, 0.6256, 0.7616, 0.7286, 0.7312, 0.6855, 0.7418, 0.6761, 0.7418, 0.6761, 0.7794, 0.7366, 0.7616, 0.7286, 0.6606, 0.7171, 0.6458, 0.6994, 0.6666, 0.6849, 0.6666, 0.6849, 0.6739, 0.7047, 0.6606, 0.7171, 0.6666, 0.6849, 0.6832, 0.6805, 0.6739, 0.7047, 0.6832, 0.6805, 0.6666, 0.6849, 0.6675, 0.6544, 0.6675, 0.6544, 0.6829, 0.6457, 0.6832, 0.6805, 0.6564, 0.6318, 0.6829, 0.6457, 0.6675, 0.6544, 0.6366, 0.6342, 0.6564, 0.6318, 0.6675, 0.6544, 0.6675, 0.6544, 0.6396, 0.648, 0.6366, 0.6342, 0.6366, 0.6342, 0.6396, 0.648, 0.6257, 0.6585, 0.6117, 0.6483, 0.6117, 0.6483, 0.6257, 0.6585, 0.6242, 0.6838, 0.6242, 0.6838, 0.6063, 0.6771, 0.6117, 0.6483, 0.6063, 0.6771, 0.6242, 0.6838, 0.6134, 0.7043, 0.6159, 0.725, 0.6134, 0.7043, 0.6242, 0.6838, 0.6242, 0.6838, 0.6458, 0.6994, 0.6159, 0.725, 0.6341, 0.7388, 0.6159, 0.725, 0.6458, 0.6994, 0.6606, 0.7171, 0.6341, 0.7388, 0.6606, 0.7171, 0.6579, 0.728, 0.9713, 0.3109, 0.955, 0.3136, 0.9512, 0.2957, 0.9654, 0.2909, 0.9512, 0.2957, 0.955, 0.3136, 0.9378, 0.3159, 0.9358, 0.297, 0.9358, 0.297, 0.9378, 0.3159, 0.9204, 0.3175, 0.9213, 0.2962, 0.9213, 0.2962, 0.9204, 0.3175, 0.9052, 0.3177, 0.9088, 0.2951, 0.9052, 0.3177, 0.8891, 0.3164, 0.8946, 0.2916, 0.9088, 0.2951, 0.8891, 0.3164, 0.8676, 0.3135, 0.8745, 0.2848, 0.8946, 0.2916, 0.9932, 0.3058, 0.9713, 0.3109, 0.9654, 0.2909, 0.9811, 0.2782, 0.9392, 0.8049, 0.9412, 0.8691, 0.9263, 0.8674, 0.9263, 0.8674, 0.922, 0.8091, 0.9392, 0.8049, 0.9392, 0.8049, 0.922, 0.8091, 0.9041, 0.6471, 0.9041, 0.6471, 0.9201, 0.6446, 0.9392, 0.8049, 0.9392, 0.8049, 0.9201, 0.6446, 0.9318, 0.6444, 0.9318, 0.6444, 0.9523, 0.8046, 0.9392, 0.8049, 0.9412, 0.8691, 0.9392, 0.8049, 0.9523, 0.8046, 0.9523, 0.8046, 0.9552, 0.8651, 0.9412, 0.8691, 0.9412, 0.8691, 0.9552, 0.8651, 0.9576, 0.8986, 0.9685, 0.888, 0.9576, 0.8986, 0.9552, 0.8651, 0.9552, 0.8651, 0.9681, 0.8713, 0.9685, 0.888, 0.9681, 0.8713, 0.9552, 0.8651, 0.9698, 0.8539, 0.9642, 0.8051, 0.9698, 0.8539, 0.9552, 0.8651, 0.9552, 0.8651, 0.9523, 0.8046, 0.9642, 0.8051, 0.9429, 0.6436, 0.9642, 0.8051, 0.9523, 0.8046, 0.9523, 0.8046, 0.9318, 0.6444, 0.9429, 0.6436, 0.9429, 0.6436, 0.9318, 0.6444, 0.9238, 0.5804, 0.9238, 0.5804, 0.9318, 0.6444, 0.9201, 0.6446, 0.9201, 0.6446, 0.9102, 0.5817, 0.9238, 0.5804, 0.9102, 0.5817, 0.9201, 0.6446, 0.9041, 0.6471, 0.958, 0.6411, 0.9539, 0.5745, 0.9712, 0.5773, 0.9238, 0.5804, 0.9102, 0.5817, 0.9076, 0.5309, 0.9707, 0.5283, 0.9712, 0.5773, 0.9539, 0.5745, 0.9539, 0.5745, 0.9532, 0.5266, 0.9707, 0.5283, 0.9707, 0.5283, 0.9532, 0.5266, 0.9586, 0.4181, 0.9586, 0.4181, 0.9781, 0.4188, 0.9707, 0.5283, 0.9076, 0.5309, 0.8935, 0.4214, 0.9113, 0.4158, 0.9076, 0.5309, 0.9223, 0.5275, 0.9238, 0.5804, 0.9113, 0.4158, 0.9223, 0.5275, 0.9076, 0.5309, 0.9238, 0.5804, 0.9372, 0.5765, 0.9429, 0.6436, 0.9372, 0.5765, 0.9238, 0.5804, 0.9223, 0.5275, 0.9223, 0.5275, 0.9372, 0.5249, 0.9372, 0.5765, 0.9223, 0.5275, 0.9113, 0.4158, 0.9336, 0.4166, 0.9372, 0.5249, 0.9372, 0.5765, 0.9372, 0.5249, 0.9532, 0.5266, 0.9532, 0.5266, 0.9372, 0.5249, 0.9336, 0.4166, 0.9336, 0.4166, 0.9586, 0.4181, 0.9532, 0.5266, 0.9532, 0.5266, 0.9539, 0.5745, 0.9372, 0.5765, 0.9429, 0.6436, 0.9372, 0.5765, 0.9539, 0.5745, 0.9539, 0.5745, 0.958, 0.6411, 0.9429, 0.6436, 0.9642, 0.8051, 0.9429, 0.6436, 0.958, 0.6411, 0.958, 0.6411, 0.9795, 0.803, 0.9642, 0.8051, 0.9698, 0.8539, 0.9642, 0.8051, 0.9795, 0.803, 0.9795, 0.803, 0.985, 0.8638, 0.9698, 0.8539, 0.985, 0.8638, 0.9681, 0.8713, 0.9698, 0.8539, 0.985, 0.8638, 0.9846, 0.8976, 0.9685, 0.888, 0.9681, 0.8713, 0.9685, 0.888, 0.9846, 0.8976, 0.9703, 0.9068, 0.9685, 0.888, 0.9703, 0.9068, 0.9576, 0.8986, 0.9743, 0.9278, 0.9703, 0.9068, 0.9846, 0.8976, 0.9576, 0.8986, 0.9703, 0.9068, 0.9743, 0.9278, 0.9572, 0.9366, 0.9846, 0.8976, 0.9899, 0.9381, 0.9743, 0.9278, 0.9746, 0.9461, 0.9572, 0.9366, 0.9743, 0.9278, 0.9746, 0.9461, 0.9743, 0.9278, 0.9899, 0.9381, 0.9776, 0.9689, 0.9746, 0.9461, 0.9899, 0.9381, 0.9572, 0.9366, 0.9746, 0.9461, 0.9776, 0.9689, 0.9776, 0.9689, 0.9629, 0.9699, 0.9572, 0.9366, 0.9302, 0.943, 0.9572, 0.9366, 0.9629, 0.9699, 0.9576, 0.8986, 0.9572, 0.9366, 0.9302, 0.943, 0.9302, 0.943, 0.9423, 0.9018, 0.9576, 0.8986, 0.9576, 0.8986, 0.9423, 0.9018, 0.9412, 0.8691, 0.9263, 0.8674, 0.9412, 0.8691, 0.9423, 0.9018, 0.9423, 0.9018, 0.9249, 0.896, 0.9263, 0.8674, 0.9249, 0.896, 0.9423, 0.9018, 0.9302, 0.943, 0.9302, 0.943, 0.9152, 0.9478, 0.9249, 0.896, 0.9629, 0.9699, 0.9446, 0.9766, 0.9302, 0.943, 0.9152, 0.9478, 0.9302, 0.943, 0.9446, 0.9766, 0.9932, 0.9712, 0.9776, 0.9689, 0.9899, 0.9381, 0.9781, 0.4188, 0.9586, 0.4181, 0.9723, 0.3869, 0.9723, 0.3869, 0.9929, 0.3946, 0.9781, 0.4188, 0.9113, 0.4158, 0.8935, 0.4214, 0.8789, 0.3989, 0.8676, 0.3135, 0.8891, 0.3164, 0.9, 0.3896, 0.8789, 0.3989, 0.8789, 0.3989, 0.9, 0.3896, 0.9113, 0.4158, 0.9, 0.3896, 0.9134, 0.3854, 0.9113, 0.4158, 0.9204, 0.3175, 0.9378, 0.3159, 0.9425, 0.3845, 0.9262, 0.3842, 0.9336, 0.4166, 0.9113, 0.4158, 0.9134, 0.3854, 0.9134, 0.3854, 0.9262, 0.3842, 0.9336, 0.4166, 0.8891, 0.3164, 0.9052, 0.3177, 0.9134, 0.3854, 0.9, 0.3896, 0.9262, 0.3842, 0.9425, 0.3845, 0.9336, 0.4166, 0.955, 0.3136, 0.9713, 0.3109, 0.9723, 0.3869, 0.9584, 0.3844, 0.9586, 0.4181, 0.9336, 0.4166, 0.9425, 0.3845, 0.9713, 0.3109, 0.9932, 0.3058, 0.9929, 0.3946, 0.9723, 0.3869, 0.9425, 0.3845, 0.9584, 0.3844, 0.9586, 0.4181, 0.9584, 0.3844, 0.9723, 0.3869, 0.9586, 0.4181, 0.9378, 0.3159, 0.955, 0.3136, 0.9584, 0.3844, 0.9425, 0.3845, 0.9438, 0.2628, 0.937, 0.2688, 0.9265, 0.2539, 0.937, 0.2688, 0.9299, 0.2714, 0.9265, 0.2539, 0.9299, 0.2714, 0.9231, 0.272, 0.9265, 0.2539, 0.9231, 0.272, 0.9166, 0.2706, 0.9265, 0.2539, 0.9166, 0.2706, 0.9105, 0.2666, 0.9265, 0.2539, 0.9105, 0.2666, 0.9048, 0.2586, 0.9265, 0.2539, 0.9489, 0.2534, 0.9438, 0.2628, 0.9265, 0.2539, 0.9654, 0.2909, 0.9438, 0.2628, 0.9489, 0.2534, 0.9489, 0.2534, 0.9811, 0.2782, 0.9654, 0.2909, 0.8946, 0.2916, 0.8745, 0.2848, 0.9048, 0.2586, 0.9105, 0.2666, 0.8946, 0.2916, 0.9105, 0.2666, 0.9166, 0.2706, 0.9166, 0.2706, 0.9088, 0.2951, 0.8946, 0.2916, 0.9213, 0.2962, 0.9088, 0.2951, 0.9166, 0.2706, 0.9166, 0.2706, 0.9231, 0.272, 0.9213, 0.2962, 0.9299, 0.2714, 0.9358, 0.297, 0.9213, 0.2962, 0.9231, 0.272, 0.9512, 0.2957, 0.9358, 0.297, 0.9299, 0.2714, 0.9299, 0.2714, 0.937, 0.2688, 0.9512, 0.2957, 0.9654, 0.2909, 0.9512, 0.2957, 0.937, 0.2688, 0.9438, 0.2628, 0.9052, 0.3177, 0.9204, 0.3175, 0.9262, 0.3842, 0.9134, 0.3854, 0.7014, 0.6838, 0.6899, 0.7133, 0.6739, 0.7047, 0.6739, 0.7047, 0.6832, 0.6805, 0.7014, 0.6838, 0.6829, 0.6457, 0.7014, 0.645, 0.7014, 0.6838, 0.6832, 0.6805, 0.6564, 0.6318, 0.6608, 0.6149, 0.692, 0.6298, 0.6829, 0.6457, 0.6314, 0.6159, 0.6608, 0.6149, 0.6564, 0.6318, 0.6366, 0.6342, 0.6117, 0.6483, 0.6017, 0.631, 0.6314, 0.6159, 0.6366, 0.6342, 0.6063, 0.6771, 0.5887, 0.6767, 0.5933, 0.6452, 0.6117, 0.6483, 0.594, 0.7079, 0.5887, 0.6767, 0.6063, 0.6771, 0.6134, 0.7043, 0.6159, 0.725, 0.5968, 0.7282, 0.594, 0.7079, 0.6134, 0.7043, 0.6339, 0.7515, 0.6094, 0.7448, 0.6159, 0.725, 0.6159, 0.725, 0.6341, 0.7388, 0.6339, 0.7515, 0.6339, 0.7515, 0.6341, 0.7388, 0.6579, 0.728, 0.6579, 0.728, 0.6685, 0.7392, 0.6339, 0.7515, 0.6458, 0.6994, 0.6242, 0.6838, 0.6257, 0.6585, 0.6666, 0.6849, 0.6257, 0.6585, 0.6396, 0.648, 0.6675, 0.6544, 0.6666, 0.6849, 0.6606, 0.7171, 0.6739, 0.7047, 0.6899, 0.7133, 0.6792, 0.7281, 0.6606, 0.7171, 0.6763, 0.7339, 0.6685, 0.7392, 0.6685, 0.7392, 0.6579, 0.728, 0.6606, 0.7171, 0.4782, 0.7224, 0.4796, 0.6687, 0.5196, 0.678, 0.5171, 0.7169, 0.4796, 0.6687, 0.4782, 0.7224, 0.4617, 0.6948, 0.455, 0.5287, 0.457, 0.5386, 0.4472, 0.544, 0.4295, 0.5312, 0.4606, 0.5327, 0.457, 0.5386, 0.455, 0.5287, 0.4079, 0.3736, 0.2479, 0.3417, 0.3359, 0.3376, 0.4079, 0.3736, 0.5272, 0.5033, 0.5205, 0.5185, 0.5613, 0.1665, 0.5682, 0.1267, 0.6158, 0.1267, 0.6456, 0.145, 0.7887, 0.2863, 0.7882, 0.3566, 0.6535, 0.3492, 0.6519, 0.3071, 0.5572, 0.3158, 0.467, 0.2931, 0.5613, 0.1665, 0.6436, 0.194, 0.6519, 0.3071, 0.6147, 0.3095, 0.5869, 0.6107, 0.5755, 0.6097, 0.5749, 0.5907, 0.5869, 0.6107, 0.5749, 0.5907, 0.6355, 0.5753, 0.6355, 0.5753, 0.6386, 0.5951, 0.5869, 0.6107, 0.6765, 0.5931, 0.6386, 0.5951, 0.6355, 0.5753, 0.6355, 0.5753, 0.6334, 0.5598, 0.6289, 0.544, 0.654, 0.5223, 0.6765, 0.5931, 0.6355, 0.5753, 0.654, 0.5223, 0.7882, 0.3566, 0.7887, 0.2863, 0.796, 0.2863, 0.7946, 0.3599, 0.6533, 0.4906, 0.6083, 0.4727, 0.6535, 0.3492, 0.6508, 0.4839, 0.6533, 0.4906, 0.5728, 0.485, 0.6083, 0.4727, 0.5728, 0.485, 0.6533, 0.4906, 0.654, 0.5223, 0.6289, 0.544, 0.5818, 0.549, 0.654, 0.5223, 0.5272, 0.5033, 0.5728, 0.485, 0.5724, 0.5381, 0.5711, 0.5553, 0.5453, 0.5594, 0.5205, 0.5185, 0.5272, 0.5033, 0.5453, 0.5594, 0.5117, 0.5226, 0.5205, 0.5185, 0.5453, 0.5594, 0.5056, 0.5431, 0.5018, 0.1522, 0.4997, 0.1317, 0.5342, 0.1245, 0.4139, 0.2859, 0.5342, 0.1245, 0.5613, 0.1665, 0.467, 0.2931, 0.4139, 0.2859, 0.5342, 0.1245, 0.5612, 0.1317, 0.5613, 0.1665, 0.5682, 0.1267, 0.5613, 0.1665, 0.5612, 0.1317, 0.5604, 0.1178, 0.5682, 0.1267, 0.5612, 0.1317, 0.5604, 0.1178, 0.5612, 0.1317, 0.5342, 0.1245, 0.5342, 0.1245, 0.5364, 0.1141, 0.5604, 0.1178, 0.5106, 0.1213, 0.5364, 0.1141, 0.5342, 0.1245, 0.5106, 0.1213, 0.5342, 0.1245, 0.4997, 0.1317, 0.3575, 0.5655, 0.3479, 0.5505, 0.3479, 0.5328, 0.3575, 0.5179, 0.3731, 0.5709, 0.3575, 0.5655, 0.3575, 0.5179, 0.3731, 0.5117, 0.3889, 0.5655, 0.3731, 0.5709, 0.3731, 0.5117, 0.3889, 0.5172, 0.3973, 0.5321, 0.3985, 0.5505, 0.3889, 0.5655, 0.3889, 0.5172, 0.2189, 0.2533, 0.2122, 0.2529, 0.2189, 0.222, 0.3109, 0.2094, 0.2819, 0.2216, 0.2499, 0.221, 0.2492, 0.2145, 0.08199, 0.1403, 0.05907, 0.08532, 0.06462, 0.07383, 0.1429, 0.1493, 0.07584, 0.06781, 0.118, 0.0621, 0.1316, 0.08874, 0.1316, 0.08874, 0.118, 0.0621, 0.2076, 0.1182, 0.2076, 0.1182, 0.2876, 0.1532, 0.2176, 0.1494, 0.1316, 0.08874, 0.2876, 0.1532, 0.3109, 0.2094, 0.2282, 0.1816, 0.2176, 0.1494, 0.2876, 0.1532, 0.372, 0.1898, 0.343, 0.2082, 0.343, 0.2082, 0.3109, 0.2094, 0.2876, 0.1532, 0.3109, 0.2094, 0.2492, 0.2145, 0.2282, 0.1816, 0.1429, 0.1493, 0.2282, 0.1816, 0.2492, 0.2145, 0.2189, 0.222, 0.3109, 0.2094, 0.343, 0.2082, 0.3417, 0.2188, 0.3325, 0.2374, 0.2819, 0.2216, 0.3109, 0.2094, 0.1316, 0.08874, 0.1631, 0.1265, 0.1429, 0.1493, 0.1429, 0.1493, 0.1631, 0.1265, 0.2282, 0.1816, 0.4055, 0.3221, 0.4123, 0.3376, 0.2819, 0.2216, 0.5087, 0.3694, 0.4123, 0.3376, 0.4055, 0.3221, 0.4727, 0.3422, 0.5087, 0.3694, 0.4727, 0.3422, 0.5422, 0.3542, 0.4727, 0.3422, 0.4055, 0.3221, 0.3417, 0.2188, 0.3417, 0.2188, 0.3325, 0.2374, 0.3109, 0.2094, 0.1457, 0.2238, 0.08199, 0.1403, 0.1209, 0.1704, 0.1784, 0.2332, 0.4484, 0.1709, 0.2673, 0.1693, 0.4478, 0.1611, 0.2673, 0.1116, 0.2675, 0.1404, 0.09455, 0.131, 0.08467, 0.1029, 0.2673, 0.1693, 0.2675, 0.1404, 0.4473, 0.1404, 0.4478, 0.1611, 0.4478, 0.1197, 0.2673, 0.1116, 0.4484, 0.11, 0.2615, 0.03867, 0.2673, 0.1116, 0.1988, 0.07669, 0.2673, 0.1693, 0.0847, 0.1782, 0.09456, 0.15, 0.0683, 0.1607, 0.05881, 0.1405, 0.06828, 0.1204, 0.09455, 0.131, 0.2675, 0.1404, 0.09456, 0.15, 0.0847, 0.1782, 0.0683, 0.1607, 0.0847, 0.1782, 0.2673, 0.1693, 0.1987, 0.2041, 0.1987, 0.2041, 0.09142, 0.1867, 0.0847, 0.1782, 0.8327, 0.6714, 0.799, 0.6861, 0.7847, 0.6528, 0.6595, 0.2925, 0.6482, 0.1936, 0.7588, 0.246, 0.9762, 0.5796, 0.9404, 0.5485, 0.9318, 0.4556, 0.9985, 0.4719, 0.7588, 0.246, 0.9318, 0.4556, 0.9404, 0.5485, 0.6595, 0.2925, 0.8327, 0.6714, 0.7847, 0.6528, 0.8291, 0.6034, 0.8821, 0.6733, 0.7847, 0.6528, 0.7323, 0.6279, 0.7608, 0.5891, 0.8291, 0.6034, 0.873, 0.7243, 0.8241, 0.7011, 0.8821, 0.6733, 0.5733, 0.3415, 0.7608, 0.5891, 0.7323, 0.6279, 0.5422, 0.3542, 0.61, 0.3218, 0.8291, 0.6034, 0.7608, 0.5891, 0.5733, 0.3415, 0.9821, 0.6641, 0.9601, 0.6288, 0.9404, 0.5485, 0.9762, 0.5796, 0.7337, 0.6468, 0.7323, 0.6279, 0.7847, 0.6528, 0.7153, 0.643, 0.7323, 0.6279, 0.7337, 0.6468, 0.7337, 0.6468, 0.7215, 0.6604, 0.7153, 0.643, 0.6949, 0.724, 0.6787, 0.7044, 0.7038, 0.7134, 0.873, 0.7243, 0.8593, 0.7867, 0.794, 0.7345, 0.8241, 0.7011, 0.794, 0.7345, 0.799, 0.6861, 0.8241, 0.7011, 0.7704, 0.7509, 0.7794, 0.7366, 0.794, 0.7345, 0.7769, 0.7572, 0.794, 0.7345, 0.8593, 0.7867, 0.794, 0.7345, 0.7769, 0.7572, 0.7704, 0.7509, 0.8593, 0.7867, 0.8353, 0.8147, 0.7769, 0.7572, 0.3417, 0.2188, 0.343, 0.2082, 0.4082, 0.216, 0.4031, 0.202, 0.4082, 0.216, 0.343, 0.2082, 0.343, 0.2082, 0.372, 0.1898, 0.4031, 0.202, 0.4619, 0.2069, 0.4082, 0.216, 0.4031, 0.202, 0.4727, 0.3422, 0.3417, 0.2188, 0.4082, 0.216, 0.4082, 0.216, 0.5422, 0.3542, 0.4727, 0.3422, 0.7215, 0.6604, 0.7337, 0.6468, 0.7418, 0.6761, 0.8327, 0.6714, 0.8241, 0.7011, 0.799, 0.6861, 0.9601, 0.6288, 0.9821, 0.6641, 0.8821, 0.6733, 0.8291, 0.6034, 0.8327, 0.6714, 0.8821, 0.6733, 0.8241, 0.7011, 0.2352, 0.3216, 0.2565, 0.3205, 0.2519, 0.3327, 0.7946, 0.3599, 0.796, 0.2863, 0.8257, 0.2863, 0.8258, 0.36, 0.6083, 0.4727, 0.6129, 0.3503, 0.6535, 0.3492, 0.6436, 0.194, 0.6147, 0.3095, 0.5572, 0.3158, 0.5613, 0.1665, 0.6456, 0.145, 0.646, 0.1742, 0.4676, 0.366, 0.5573, 0.3502, 0.5728, 0.485, 0.4079, 0.3736, 0.4676, 0.366, 0.5728, 0.485, 0.5728, 0.485, 0.5272, 0.5033, 0.4079, 0.3736, 0.457, 0.5386, 0.4606, 0.5546, 0.4391, 0.555, 0.4472, 0.544, 0.4313, 0.5133, 0.4514, 0.5153, 0.455, 0.5287, 0.4295, 0.5312, 0.5652, 0.7781, 0.6653, 0.7976, 0.6056, 0.9523, 0.5561, 0.9101, 0.4079, 0.3736, 0.3359, 0.3376, 0.4139, 0.2859, 0.4079, 0.3736, 0.4139, 0.2859, 0.4676, 0.366, 0.4139, 0.2859, 0.467, 0.2931, 0.4676, 0.366, 0.6083, 0.4727, 0.5728, 0.485, 0.5573, 0.3502, 0.6129, 0.3503, 0.6355, 0.5753, 0.5749, 0.5907, 0.6334, 0.5598, 0.2382, 0.3133, 0.2678, 0.2761, 0.2565, 0.3205, 0.2479, 0.3417, 0.2519, 0.3327, 0.3359, 0.3376, 0.3359, 0.3376, 0.2678, 0.2761, 0.4139, 0.2859, 0.2519, 0.3327, 0.2565, 0.3205, 0.3359, 0.3376, 0.2565, 0.3205, 0.2678, 0.2761, 0.3359, 0.3376, 0.2382, 0.3133, 0.2219, 0.3176, 0.2223, 0.3084, 0.2382, 0.3133, 0.2352, 0.3216, 0.2219, 0.3176, 0.5453, 0.5594, 0.5425, 0.5718, 0.5164, 0.5676, 0.5162, 0.5542, 0.5453, 0.5594, 0.5164, 0.5676, 0.5734, 0.5707, 0.5425, 0.5718, 0.5711, 0.5553, 0.5749, 0.5907, 0.54, 0.5906, 0.5734, 0.5707, 0.5425, 0.5718, 0.5453, 0.5594, 0.5711, 0.5553, 0.5371, 0.6092, 0.5749, 0.5907, 0.5755, 0.6097, 0.54, 0.5906, 0.5425, 0.5718, 0.5734, 0.5707, 0.5371, 0.6092, 0.54, 0.5906, 0.5749, 0.5907, 0.54, 0.5906, 0.5371, 0.6092, 0.5109, 0.6072, 0.5109, 0.6072, 0.5164, 0.5676, 0.54, 0.5906, 0.2481, 0.2725, 0.2382, 0.3133, 0.2335, 0.2709, 0.5164, 0.5676, 0.5425, 0.5718, 0.54, 0.5906, 0.2382, 0.3133, 0.2223, 0.3084, 0.2335, 0.2709, 0.5734, 0.5707, 0.6334, 0.5598, 0.5749, 0.5907, 0.5728, 0.485, 0.654, 0.5223, 0.5724, 0.5381, 0.5818, 0.549, 0.5724, 0.5381, 0.654, 0.5223, 0.5724, 0.5381, 0.5818, 0.549, 0.5711, 0.5553, 0.5818, 0.549, 0.6289, 0.544, 0.6334, 0.5598, 0.5734, 0.5707, 0.5818, 0.549, 0.6334, 0.5598, 0.5734, 0.5707, 0.5711, 0.5553, 0.5818, 0.549, 0.5733, 0.3415, 0.5422, 0.3542, 0.4082, 0.216, 0.2189, 0.222, 0.2492, 0.2145, 0.2499, 0.221, 0.2239, 0.2266, 0.61, 0.3218, 0.4619, 0.2069, 0.6482, 0.1936, 0.6595, 0.2925, 0.61, 0.3218, 0.5733, 0.3415, 0.4082, 0.216, 0.4619, 0.2069, 0.5422, 0.3542, 0.7323, 0.6279, 0.7153, 0.643, 0.5087, 0.3694, 0.9404, 0.5485, 0.9601, 0.6288, 0.6595, 0.2925, 0.4619, 0.2069, 0.6528, 0.1787, 0.6482, 0.1936, 0.9318, 0.4556, 0.7588, 0.246, 0.7761, 0.2359, 0.9985, 0.4719, 0.4467, 0.5441, 0.4389, 0.5553, 0.4295, 0.5312, 0.4516, 0.5145, 0.4606, 0.5326, 0.4547, 0.5283, 0.4606, 0.5543, 0.457, 0.5382, 0.4606, 0.5326, 0.4547, 0.5283, 0.457, 0.5382, 0.4467, 0.5441, 0.4295, 0.5312, 0.4606, 0.5326, 0.457, 0.5382, 0.4547, 0.5283, 0.457, 0.5382, 0.4606, 0.5543, 0.4389, 0.5553, 0.4467, 0.5441, 0.4315, 0.5132, 0.4516, 0.5145, 0.4547, 0.5283, 0.4295, 0.5312, 0.7761, 0.2359, 0.7588, 0.246, 0.6482, 0.1936, 0.6528, 0.1787, 0.8291, 0.6034, 0.61, 0.3218, 0.6595, 0.2925, 0.9601, 0.6288, 0.2352, 0.3216, 0.2382, 0.3133, 0.2565, 0.3205, 0.2382, 0.3133, 0.2481, 0.2725, 0.2678, 0.2761, 0.2215, 0.2855, 0.3536, 0.4684, 0.239, 0.3368, 0.3536, 0.4684, 0.2215, 0.2855, 0.3294, 0.4069, 0.7418, 0.6761, 0.7312, 0.6855, 0.7215, 0.6604, 0.7481, 0.7427, 0.6949, 0.724, 0.7038, 0.7134, 0.6949, 0.724, 0.7481, 0.7427, 0.7565, 0.7602, 0.7481, 0.7427, 0.7616, 0.7286, 0.7704, 0.7509, 0.7704, 0.7509, 0.7565, 0.7602, 0.7481, 0.7427, 0.2189, 0.2533, 0.2189, 0.222, 0.2239, 0.2266, 0.1631, 0.1265, 0.1316, 0.08874, 0.2176, 0.1494, 0.2282, 0.1816, 0.05907, 0.08532, 0.08199, 0.1403, 0.05491, 0.1276, 0.08199, 0.1403, 0.1141, 0.2149, 0.05491, 0.1276, 0.1141, 0.2149, 0.08199, 0.1403, 0.1457, 0.2238, 0.1518, 0.2944, 0.1518, 0.2944, 0.1457, 0.2238, 0.1784, 0.2332, 0.2102, 0.3158, 0.1518, 0.2944, 0.21, 0.3487, 0.1935, 0.3788, 0.21, 0.3487, 0.1518, 0.2944, 0.2102, 0.3158, 0.2102, 0.3158, 0.1784, 0.2332, 0.2122, 0.2529, 0.1429, 0.1493, 0.2189, 0.222, 0.2122, 0.2529, 0.1784, 0.2332, 0.2189, 0.2533, 0.2102, 0.3158, 0.2122, 0.2529, 0.2189, 0.2533, 0.2215, 0.2855, 0.2102, 0.3158, 0.2205, 0.3469, 0.21, 0.3487, 0.2102, 0.3158, 0.08199, 0.1403, 0.1429, 0.1493, 0.1209, 0.1704, 0.1429, 0.1493, 0.1784, 0.2332, 0.1209, 0.1704, 0.3294, 0.4069, 0.2215, 0.2855, 0.345, 0.413, 0.3826, 0.5019, 0.3536, 0.4684, 0.3294, 0.4069, 0.345, 0.413, 0.3826, 0.5019, 0.3695, 0.5364, 0.3536, 0.4684, 0.3536, 0.4684, 0.2205, 0.3469, 0.239, 0.3368, 0.239, 0.3368, 0.2205, 0.3469, 0.2102, 0.3158, 0.2102, 0.3158, 0.2215, 0.2855, 0.239, 0.3368, 0.6931, 0.814, 0.6736, 0.7671, 0.7068, 0.7805, 0.6264, 0.8121, 0.6736, 0.7671, 0.6931, 0.814, 0.6959, 0.8624, 0.3137, 0.6561, 0.2723, 0.7562, 0.2152, 0.6501, 0.6075, 0.9571, 0.5027, 0.9829, 0.4843, 0.9181, 0.5757, 0.9231, 0.6551, 0.9396, 0.6264, 0.8121, 0.6959, 0.8624, 0.6902, 0.9598, 0.3137, 0.6561, 0.6551, 0.9396, 0.5757, 0.9231, 0.6103, 0.7454, 0.6481, 0.7162, 0.6736, 0.7671, 0.6264, 0.8121, 0.3584, 0.5681, 0.3695, 0.5364, 0.6481, 0.7162, 0.6103, 0.7454, 0.3826, 0.5019, 0.6625, 0.6998, 0.6481, 0.7162, 0.3695, 0.5364, 0.3584, 0.5681, 0.6103, 0.7454, 0.6264, 0.8121, 0.3406, 0.6055, 0.6551, 0.9396, 0.6902, 0.9598, 0.6075, 0.9571, 0.5757, 0.9231, 0.2723, 0.7562, 0.3137, 0.6561, 0.5757, 0.9231, 0.4843, 0.9181, 0.6664, 0.7169, 0.6736, 0.7671, 0.6481, 0.7162, 0.6625, 0.6998, 0.6664, 0.7169, 0.6481, 0.7162, 0.6664, 0.7169, 0.6625, 0.6998, 0.6787, 0.7044, 0.7215, 0.6604, 0.6787, 0.7044, 0.6625, 0.6998, 0.7153, 0.643, 0.7038, 0.7134, 0.7312, 0.6855, 0.7616, 0.7286, 0.7481, 0.7427, 0.7457, 0.853, 0.7221, 0.8049, 0.7547, 0.7746, 0.8076, 0.8388, 0.7547, 0.7746, 0.7221, 0.8049, 0.7068, 0.7805, 0.7704, 0.7509, 0.7547, 0.7746, 0.7565, 0.7602, 0.7769, 0.7572, 0.8076, 0.8388, 0.7547, 0.7746, 0.7547, 0.7746, 0.7704, 0.7509, 0.7769, 0.7572, 0.8076, 0.8388, 0.7769, 0.7572, 0.8353, 0.8147, 0.2205, 0.3469, 0.2219, 0.4129, 0.21, 0.3487, 0.2077, 0.4088, 0.21, 0.3487, 0.2219, 0.4129, 0.21, 0.3487, 0.2077, 0.4088, 0.1935, 0.3788, 0.2169, 0.4663, 0.2077, 0.4088, 0.2219, 0.4129, 0.3536, 0.4684, 0.2219, 0.4129, 0.2205, 0.3469, 0.2219, 0.4129, 0.3536, 0.4684, 0.3695, 0.5364, 0.7221, 0.8049, 0.6931, 0.814, 0.7068, 0.7805, 0.7457, 0.853, 0.6959, 0.8624, 0.7221, 0.8049, 0.3584, 0.5681, 0.2219, 0.4129, 0.3695, 0.5364, 0.2169, 0.4663, 0.3406, 0.6055, 0.3137, 0.6561, 0.2152, 0.6501, 0.3406, 0.6055, 0.2169, 0.4663, 0.2219, 0.4129, 0.3584, 0.5681, 0.2009, 0.6554, 0.2169, 0.4663, 0.2152, 0.6501, 0.5027, 0.9829, 0.2632, 0.7737, 0.2723, 0.7562, 0.4843, 0.9181, 0.2632, 0.7737, 0.2009, 0.6554, 0.2152, 0.6501, 0.2723, 0.7562, 0.6551, 0.9396, 0.3137, 0.6561, 0.3406, 0.6055, 0.6264, 0.8121, 0.799, 0.6861, 0.7794, 0.7366, 0.7418, 0.6761, 0.794, 0.7345, 0.7794, 0.7366, 0.799, 0.6861, 0.6664, 0.7169, 0.6787, 0.7044, 0.6949, 0.724, 0.7847, 0.6528, 0.799, 0.6861, 0.7418, 0.6761, 0.7847, 0.6528, 0.7418, 0.6761, 0.7337, 0.6468, 0.7068, 0.7805, 0.6736, 0.7671, 0.6949, 0.724, 0.7547, 0.7746, 0.7068, 0.7805, 0.7565, 0.7602, 0.6949, 0.724, 0.6736, 0.7671, 0.6664, 0.7169, 0.7565, 0.7602, 0.7068, 0.7805, 0.6949, 0.724, 0.7312, 0.6855, 0.7038, 0.7134, 0.6787, 0.7044, 0.7215, 0.6604, 0.2667, 0.7912, 0.2631, 0.7977, 0.2411, 0.7977, 0.242, 0.7918, 0.293, 0.7912, 0.2965, 0.7973, 0.2719, 0.797, 0.2709, 0.7912, 0.2495, 0.8097, 0.2743, 0.81, 0.2751, 0.8161, 0.2529, 0.8161, 0.3014, 0.8165, 0.2792, 0.8165, 0.2803, 0.8104, 0.3053, 0.8104, 0.7582, 0.03994, 0.7586, 0.03379, 0.8465, 0.03418, 0.8469, 0.04027, 0.8465, 0.03418, 0.8862, 0.03135, 0.8862, 0.03698, 0.8469, 0.04027, 0.846, 0.007773, 0.8857, 0.008317, 0.8855, 0.01445, 0.8459, 0.01412, 0.8855, 0.01445, 0.8857, 0.008317, 0.9283, 0.007951, 0.9286, 0.01339, 0.9286, 0.03723, 0.8862, 0.03698, 0.8862, 0.03135, 0.9284, 0.03136, 0.9284, 0.03136, 0.8862, 0.03135, 0.886, 0.0259, 0.9285, 0.0252, 0.886, 0.0259, 0.8862, 0.03135, 0.8465, 0.03418, 0.8465, 0.03418, 0.8462, 0.02732, 0.886, 0.0259, 0.8462, 0.02732, 0.8465, 0.03418, 0.7586, 0.03379, 0.7589, 0.02724, 0.7216, 0.02649, 0.7589, 0.02724, 0.7586, 0.03379, 0.7586, 0.03379, 0.7214, 0.03158, 0.7216, 0.02649, 0.846, 0.007773, 0.8459, 0.01412, 0.7589, 0.01523, 0.7586, 0.009526, 0.7586, 0.03379, 0.7582, 0.03994, 0.7214, 0.03685, 0.7214, 0.03158, 0.7586, 0.009526, 0.7589, 0.01523, 0.722, 0.01583, 0.7218, 0.01012, 0.722, 0.01583, 0.6819, 0.01488, 0.6821, 0.009815, 0.7218, 0.01012, 0.6819, 0.03713, 0.682, 0.03166, 0.7214, 0.03158, 0.7214, 0.03685, 0.682, 0.03166, 0.6819, 0.02592, 0.7216, 0.02649, 0.7214, 0.03158, 0.7216, 0.02649, 0.7219, 0.02153, 0.7591, 0.0209, 0.7589, 0.02724, 0.7591, 0.0209, 0.8458, 0.02035, 0.8462, 0.02732, 0.7589, 0.02724, 0.8458, 0.02035, 0.8856, 0.02058, 0.886, 0.0259, 0.8462, 0.02732, 0.886, 0.0259, 0.8856, 0.02058, 0.9286, 0.01923, 0.9285, 0.0252, 0.8856, 0.02058, 0.8855, 0.01445, 0.9286, 0.01339, 0.9286, 0.01923, 0.8856, 0.02058, 0.8458, 0.02035, 0.8459, 0.01412, 0.8855, 0.01445, 0.8458, 0.02035, 0.7591, 0.0209, 0.7589, 0.01523, 0.8459, 0.01412, 0.7589, 0.01523, 0.7591, 0.0209, 0.7219, 0.02153, 0.722, 0.01583, 0.7216, 0.02649, 0.6819, 0.02592, 0.6818, 0.02033, 0.7219, 0.02153, 0.7219, 0.02153, 0.6818, 0.02033, 0.6819, 0.01488, 0.722, 0.01583, 0.7049, 0.9182, 0.7312, 0.9246, 0.7364, 0.9018, 0.71, 0.8949, 0.8507, 0.9221, 0.8768, 0.9137, 0.8695, 0.8903, 0.8437, 0.899, 0.821, 0.9289, 0.8507, 0.9221, 0.8437, 0.899, 0.8168, 0.903, 0.7892, 0.9312, 0.821, 0.9289, 0.8168, 0.903, 0.789, 0.9044, 0.7591, 0.9292, 0.7892, 0.9312, 0.789, 0.9044, 0.7622, 0.9045, 0.7312, 0.9246, 0.7591, 0.9292, 0.7622, 0.9045, 0.7364, 0.9018, 0.7144, 0.8894, 0.7374, 0.8966, 0.7403, 0.6565, 0.7403, 0.6565, 0.7347, 0.4353, 0.7171, 0.6564, 0.7144, 0.8894, 0.828, 0.6536, 0.8425, 0.8928, 0.8659, 0.8857, 0.8495, 0.6527, 0.8161, 0.8957, 0.8425, 0.8928, 0.828, 0.6536, 0.828, 0.6536, 0.8224, 0.4327, 0.8061, 0.654, 0.8161, 0.8957, 0.7885, 0.8975, 0.8161, 0.8957, 0.8061, 0.654, 0.8061, 0.654, 0.8003, 0.4331, 0.7842, 0.6552, 0.7885, 0.8975, 0.7625, 0.6558, 0.7624, 0.8981, 0.7885, 0.8975, 0.7842, 0.6552, 0.7403, 0.6565, 0.7374, 0.8966, 0.7624, 0.8981, 0.7625, 0.6558, 0.7624, 0.8981, 0.7374, 0.8966, 0.7364, 0.9018, 0.7622, 0.9045, 0.7885, 0.8975, 0.7624, 0.8981, 0.7622, 0.9045, 0.789, 0.9044, 0.8161, 0.8957, 0.7885, 0.8975, 0.789, 0.9044, 0.8168, 0.903, 0.8425, 0.8928, 0.8161, 0.8957, 0.8168, 0.903, 0.8437, 0.899, 0.8659, 0.8857, 0.8425, 0.8928, 0.8437, 0.899, 0.8695, 0.8903, 0.7364, 0.9018, 0.7374, 0.8966, 0.7144, 0.8894, 0.71, 0.8949, 0.8443, 0.9496, 0.8655, 0.9682, 0.8916, 0.9599, 0.8973, 0.9326, 0.8507, 0.9221, 0.8443, 0.9496, 0.8973, 0.9326, 0.8768, 0.9137, 0.8543, 0.4129, 0.8432, 0.3942, 0.8215, 0.3947, 0.8106, 0.414, 0.8441, 0.4322, 0.8543, 0.4129, 0.8106, 0.414, 0.8224, 0.4327, 0.7598, 0.9279, 0.732, 0.9233, 0.7373, 0.9006, 0.763, 0.9034, 0.7897, 0.9302, 0.7598, 0.9279, 0.763, 0.9034, 0.7897, 0.9034, 0.8213, 0.9284, 0.7897, 0.9302, 0.7897, 0.9034, 0.8175, 0.9025, 0.851, 0.922, 0.8213, 0.9284, 0.8175, 0.9025, 0.8443, 0.899, 0.8701, 0.8905, 0.8772, 0.9139, 0.851, 0.922, 0.8443, 0.899, 0.732, 0.9233, 0.7059, 0.9169, 0.711, 0.8938, 0.7373, 0.9006, 0.763, 0.6555, 0.7632, 0.8971, 0.7383, 0.8954, 0.741, 0.6562, 0.7846, 0.6549, 0.7893, 0.8966, 0.7632, 0.8971, 0.763, 0.6555, 0.8169, 0.8953, 0.7893, 0.8966, 0.7846, 0.6549, 0.7846, 0.6549, 0.7783, 0.4338, 0.8064, 0.6536, 0.8169, 0.8953, 0.8432, 0.8928, 0.8169, 0.8953, 0.8064, 0.6536, 0.8064, 0.6536, 0.8004, 0.4331, 0.8283, 0.6532, 0.8432, 0.8928, 0.8666, 0.8859, 0.8432, 0.8928, 0.8283, 0.6532, 0.8498, 0.6523, 0.741, 0.6562, 0.7383, 0.8954, 0.7154, 0.8883, 0.7178, 0.6562, 0.711, 0.8938, 0.7154, 0.8883, 0.7383, 0.8954, 0.7373, 0.9006, 0.8443, 0.899, 0.8432, 0.8928, 0.8666, 0.8859, 0.8701, 0.8905, 0.8175, 0.9025, 0.8169, 0.8953, 0.8432, 0.8928, 0.8443, 0.899, 0.7897, 0.9034, 0.7893, 0.8966, 0.8169, 0.8953, 0.8175, 0.9025, 0.763, 0.9034, 0.7632, 0.8971, 0.7893, 0.8966, 0.7897, 0.9034, 0.7373, 0.9006, 0.7383, 0.8954, 0.7632, 0.8971, 0.763, 0.9034, 0.8107, 0.4139, 0.8216, 0.3947, 0.8433, 0.3942, 0.8544, 0.4129, 0.8225, 0.4327, 0.8107, 0.4139, 0.8544, 0.4129, 0.8442, 0.4321, 0.7625, 0.6558, 0.7564, 0.4343, 0.7347, 0.4353, 0.7403, 0.6565, 0.7842, 0.6552, 0.7782, 0.4338, 0.7564, 0.4343, 0.7625, 0.6558, 0.8003, 0.4331, 0.7782, 0.4338, 0.7842, 0.6552, 0.8224, 0.4327, 0.8003, 0.4331, 0.8061, 0.654, 0.8441, 0.4322, 0.8224, 0.4327, 0.828, 0.6536, 0.8495, 0.6527, 0.7347, 0.4353, 0.7128, 0.4353, 0.7171, 0.6564, 0.763, 0.6555, 0.741, 0.6562, 0.7349, 0.4354, 0.7567, 0.4344, 0.7846, 0.6549, 0.763, 0.6555, 0.7567, 0.4344, 0.7783, 0.4338, 0.7783, 0.4338, 0.8004, 0.4331, 0.8064, 0.6536, 0.8004, 0.4331, 0.8225, 0.4327, 0.8283, 0.6532, 0.8442, 0.4321, 0.8498, 0.6523, 0.8283, 0.6532, 0.8225, 0.4327, 0.741, 0.6562, 0.7178, 0.6562, 0.7131, 0.4354, 0.7349, 0.4354, 0.168, 0.8731, 0.1641, 0.8807, 0.2115, 0.9063, 0.2115, 0.9063, 0.2192, 0.8993, 0.168, 0.8731, 0.2251, 0.8892, 0.1711, 0.8664, 0.168, 0.8731, 0.2192, 0.8993, 0.2293, 0.8774, 0.1738, 0.8594, 0.1711, 0.8664, 0.2251, 0.8892, 0.2311, 0.8649, 0.1757, 0.8521, 0.1738, 0.8594, 0.2293, 0.8774, 0.23, 0.8543, 0.1775, 0.8433, 0.1757, 0.8521, 0.2311, 0.8649, 0.2115, 0.9063, 0.2083, 0.9134, 0.2164, 0.9125, 0.2228, 0.9074, 0.2192, 0.8993, 0.2115, 0.9063, 0.2164, 0.9125, 0.2192, 0.8993, 0.2228, 0.9074, 0.2274, 0.902, 0.2313, 0.8961, 0.2251, 0.8892, 0.2192, 0.8993, 0.2274, 0.902, 0.2251, 0.8892, 0.2313, 0.8961, 0.2341, 0.8898, 0.237, 0.8832, 0.2293, 0.8774, 0.2251, 0.8892, 0.2341, 0.8898, 0.2293, 0.8774, 0.237, 0.8832, 0.2389, 0.8762, 0.2404, 0.8683, 0.2311, 0.8649, 0.2293, 0.8774, 0.2389, 0.8762, 0.2311, 0.8649, 0.2404, 0.8683, 0.2399, 0.8602, 0.23, 0.8543, 0.2311, 0.8649, 0.2399, 0.8602, 0.2374, 0.8525, 0.1757, 0.8521, 0.1775, 0.8433, 0.1697, 0.8397, 0.1635, 0.8454, 0.1635, 0.8454, 0.1672, 0.8531, 0.1757, 0.8521, 0.2313, 0.8961, 0.2274, 0.902, 0.2274, 0.902, 0.2313, 0.8961, 0.237, 0.8832, 0.2341, 0.8898, 0.2341, 0.8898, 0.237, 0.8832, 0.2404, 0.8683, 0.2389, 0.8762, 0.2389, 0.8762, 0.2404, 0.8683, 0.2374, 0.8525, 0.2399, 0.8602, 0.2399, 0.8602, 0.2374, 0.8525, 0.2113, 0.9062, 0.1641, 0.8805, 0.1681, 0.8729, 0.1681, 0.8729, 0.2191, 0.8993, 0.2113, 0.9062, 0.2252, 0.8892, 0.2191, 0.8993, 0.1681, 0.8729, 0.1713, 0.8662, 0.2296, 0.8775, 0.2252, 0.8892, 0.1713, 0.8662, 0.1738, 0.8591, 0.2313, 0.8649, 0.2296, 0.8775, 0.1738, 0.8591, 0.1759, 0.8517, 0.1777, 0.8431, 0.23, 0.8541, 0.2313, 0.8649, 0.1759, 0.8517, 0.2161, 0.9125, 0.208, 0.9133, 0.2113, 0.9062, 0.2191, 0.8993, 0.2226, 0.9075, 0.2161, 0.9125, 0.2113, 0.9062, 0.2273, 0.9021, 0.2226, 0.9075, 0.2191, 0.8993, 0.2313, 0.8963, 0.2273, 0.9021, 0.2191, 0.8993, 0.2252, 0.8892, 0.2343, 0.89, 0.2313, 0.8963, 0.2252, 0.8892, 0.2374, 0.8834, 0.2343, 0.89, 0.2252, 0.8892, 0.2296, 0.8775, 0.2392, 0.8762, 0.2374, 0.8834, 0.2296, 0.8775, 0.2407, 0.8682, 0.2392, 0.8762, 0.2296, 0.8775, 0.2313, 0.8649, 0.2401, 0.86, 0.2407, 0.8682, 0.2313, 0.8649, 0.2375, 0.8523, 0.2401, 0.86, 0.2313, 0.8649, 0.23, 0.8541, 0.1777, 0.8431, 0.1759, 0.8517, 0.1638, 0.8449, 0.1701, 0.8394, 0.1759, 0.8517, 0.1674, 0.8527, 0.1638, 0.8449, 0.2865, 0.7892, 0.2865, 0.7831, 0.3126, 0.7831, 0.3126, 0.7892, 0.2723, 0.7892, 0.2723, 0.7831, 0.2865, 0.7831, 0.2865, 0.7892, 0.2495, 0.7892, 0.2495, 0.7831, 0.2723, 0.7831, 0.2723, 0.7892, 0.2388, 0.7892, 0.2388, 0.7831, 0.2495, 0.7831, 0.2495, 0.7892, 0.2866, 0.8006, 0.3129, 0.8006, 0.3129, 0.8071, 0.2866, 0.8071, 0.2722, 0.8006, 0.2866, 0.8006, 0.2866, 0.8071, 0.2722, 0.8071, 0.2493, 0.8006, 0.2722, 0.8006, 0.2722, 0.8071, 0.2493, 0.8071, 0.2384, 0.8006, 0.2493, 0.8006, 0.2493, 0.8071, 0.2384, 0.8071, 0.2343, 0.89, 0.2374, 0.8834, 0.2374, 0.8834, 0.2343, 0.89, 0.2161, 0.9125, 0.2226, 0.9075, 0.2226, 0.9075, 0.2161, 0.9125, 0.2273, 0.9021, 0.2313, 0.8963, 0.2313, 0.8963, 0.2273, 0.9021, 0.2374, 0.8834, 0.2392, 0.8762, 0.2392, 0.8762, 0.2374, 0.8834, 0.2407, 0.8682, 0.2401, 0.86, 0.2401, 0.86, 0.2407, 0.8682, 0.5293, 0.034, 0.4473, 0.034, 0.4483, 0.007182, 0.5387, 0.02037, 0.4564, 0.04448, 0.5202, 0.04448, 0.5209, 0.05713, 0.4529, 0.05117, 0.5202, 0.04448, 0.4564, 0.04448, 0.4473, 0.034, 0.5293, 0.034, 0.0, 0.0, 0.0, 0.0, 0.0, 0.0, 0.0, 0.0, 0.4557, 0.05713, 0.5209, 0.05713, 0.5328, 0.06933, 0.4438, 0.06933, 0.9135, 0.1006, 0.8907, 0.09808, 0.8867, 0.07235, 0.9135, 0.07117, 0.7027, 0.1485, 0.9201, 0.1422, 0.921, 0.1737, 0.7036, 0.1801, 0.9577, 0.07118, 0.9577, 0.1006, 0.9135, 0.1006, 0.9135, 0.07117, 0.7318, 0.07081, 0.7296, 0.09874, 0.7058, 0.1073, 0.7006, 0.0732, 0.7058, 0.1073, 0.7296, 0.09874, 0.8907, 0.09808, 0.9135, 0.1006, 0.9201, 0.1422, 0.7027, 0.1485, 0.9067, 0.8461, 0.8589, 0.8899, 0.8369, 0.8825, 0.896, 0.8209, 0.945, 0.8687, 0.8847, 0.9319, 0.8752, 0.9098, 0.9258, 0.8618, 0.8752, 0.9098, 0.8847, 0.9319, 0.8369, 0.8825, 0.8589, 0.8899, 0.03853, 0.9502, 0.1015, 0.3866, 0.5085, 0.4346, 0.5029, 0.9059, 0.9258, 0.8618, 0.9067, 0.8461, 0.896, 0.8209, 0.945, 0.8687, 0.7006, 0.0732, 0.7058, 0.1073, 0.6547, 0.1151, 0.6494, 0.08106, 0.8907, 0.09808, 0.7296, 0.09874, 0.7318, 0.07081, 0.8867, 0.07235, 0.8772, 0.9139, 0.8974, 0.9331, 0.8443, 0.9494, 0.851, 0.922, 0.8443, 0.9494, 0.8974, 0.9331, 0.8914, 0.9602, 0.8652, 0.9683, 0.1509, 0.5763, 0.1168, 0.5975, 0.1074, 0.4707, 0.1074, 0.4707, 0.1416, 0.4857, 0.1509, 0.5763, 0.1416, 0.4857, 0.1074, 0.4707, 0.1016, 0.4336, 0.1306, 0.4371, 0.1168, 0.5975, 0.09168, 0.5987, 0.08864, 0.4739, 0.1074, 0.4707, 0.09168, 0.5987, 0.09282, 0.6474, 0.07275, 0.646, 0.06646, 0.5987, 0.09707, 0.8863, 0.07627, 0.8874, 0.07443, 0.8244, 0.09602, 0.8224, 0.09299, 0.6826, 0.07234, 0.6818, 0.07275, 0.646, 0.09282, 0.6474, 0.09602, 0.8224, 0.07443, 0.8244, 0.0734, 0.7534, 0.09469, 0.7526, 0.1177, 0.8235, 0.09602, 0.8224, 0.09469, 0.7526, 0.1161, 0.7527, 0.09469, 0.7526, 0.0734, 0.7534, 0.07234, 0.6818, 0.09299, 0.6826, 0.07373, 0.4342, 0.06976, 0.4716, 0.03629, 0.4882, 0.04495, 0.4392, 0.03109, 0.5791, 0.03629, 0.4882, 0.06976, 0.4716, 0.06976, 0.4716, 0.06646, 0.5987, 0.03109, 0.5791, 0.03109, 0.5791, 0.06646, 0.5987, 0.07275, 0.646, 0.0258, 0.645, 0.1168, 0.5975, 0.1131, 0.6453, 0.09282, 0.6474, 0.09168, 0.5987, 0.07373, 0.4342, 0.08747, 0.4254, 0.08864, 0.4739, 0.09707, 0.8863, 0.09602, 0.8224, 0.1177, 0.8235, 0.1179, 0.8868, 0.08459, 0.9288, 0.0861, 0.9243, 0.09769, 0.9266, 0.09776, 0.9308, 0.1509, 0.5763, 0.1592, 0.6411, 0.1131, 0.6453, 0.1168, 0.5975, 0.1131, 0.6453, 0.1592, 0.6411, 0.1544, 0.6772, 0.1544, 0.6772, 0.1135, 0.6813, 0.1131, 0.6453, 0.1135, 0.6813, 0.1544, 0.6772, 0.1547, 0.775, 0.1161, 0.7527, 0.1177, 0.8235, 0.1161, 0.7527, 0.1547, 0.775, 0.1547, 0.775, 0.1559, 0.7989, 0.1177, 0.8235, 0.1177, 0.8235, 0.1559, 0.7989, 0.1445, 0.8888, 0.1445, 0.8888, 0.1179, 0.8868, 0.1177, 0.8235, 0.1445, 0.8888, 0.1093, 0.9239, 0.1179, 0.8868, 0.0258, 0.645, 0.07275, 0.646, 0.07234, 0.6818, 0.07234, 0.6818, 0.03183, 0.6818, 0.0258, 0.645, 0.03183, 0.6818, 0.07234, 0.6818, 0.0734, 0.7534, 0.03682, 0.7786, 0.03541, 0.8014, 0.03682, 0.7786, 0.0734, 0.7534, 0.0734, 0.7534, 0.07443, 0.8244, 0.03541, 0.8014, 0.04976, 0.8903, 0.03541, 0.8014, 0.07443, 0.8244, 0.07443, 0.8244, 0.07627, 0.8874, 0.04976, 0.8903, 0.04976, 0.8903, 0.07627, 0.8874, 0.0861, 0.9243, 0.09769, 0.9266, 0.09707, 0.8863, 0.1179, 0.8868, 0.1093, 0.9239, 0.1306, 0.4371, 0.1016, 0.4336, 0.08747, 0.4254, 0.04495, 0.4392, 0.08747, 0.4254, 0.07373, 0.4342, 0.7808, 0.07666, 0.7825, 0.03299, 0.8224, 0.06479, 0.8224, 0.06479, 0.8242, 0.07594, 0.7808, 0.07666, 0.7808, 0.07666, 0.8242, 0.07594, 0.8228, 0.08715, 0.8228, 0.08715, 0.7839, 0.1203, 0.7808, 0.07666, 0.1493, 0.8903, 0.1445, 0.8888, 0.1559, 0.7989, 0.1622, 0.7996, 0.07627, 0.8874, 0.09707, 0.8863, 0.09769, 0.9266, 0.0861, 0.9243, 0.698, 0.1281, 0.6772, 0.1235, 0.6776, 0.07837, 0.5893, 0.1317, 0.6776, 0.07837, 0.6772, 0.1235, 0.6963, 0.02798, 0.6776, 0.07837, 0.6757, 0.03328, 0.6757, 0.03328, 0.6776, 0.07837, 0.5876, 0.02798, 0.5876, 0.02798, 0.6776, 0.07837, 0.5499, 0.08049, 0.5499, 0.08049, 0.6776, 0.07837, 0.5893, 0.1317, 0.5893, 0.1317, 0.5621, 0.1212, 0.5499, 0.08049, 0.5499, 0.08049, 0.5608, 0.03943, 0.5876, 0.02798, 0.5499, 0.08049, 0.5084, 0.03719, 0.5608, 0.03943, 0.5499, 0.08049, 0.5621, 0.1212, 0.5098, 0.1251, 0.4314, 0.08245, 0.5499, 0.08049, 0.5098, 0.1251, 0.5084, 0.03719, 0.5499, 0.08049, 0.4314, 0.08245, 0.3684, 0.0835, 0.4314, 0.08245, 0.5098, 0.1251, 0.4298, 0.1252, 0.4284, 0.03988, 0.5084, 0.03719, 0.4314, 0.08245, 0.3684, 0.0835, 0.3684, 0.0835, 0.3868, 0.04487, 0.4284, 0.03988, 0.4298, 0.1252, 0.388, 0.1215, 0.3684, 0.0835, 0.5029, 0.9059, 0.5085, 0.4346, 0.915, 0.3966, 0.9636, 0.9577, 0.5085, 0.4346, 0.1015, 0.3866, 0.3307, 0.07938, 0.5134, 0.02595, 0.915, 0.3966, 0.5085, 0.4346, 0.5134, 0.02595, 0.6946, 0.08466, 0.8811, 0.1364, 0.882, 0.1515, 0.8172, 0.1671, 0.8181, 0.1524, 0.8185, 0.1917, 0.8206, 0.2177, 0.7205, 0.1947, 0.7195, 0.1867, 0.8181, 0.1524, 0.8172, 0.1671, 0.7196, 0.1794, 0.7211, 0.1732, 0.8172, 0.1671, 0.8185, 0.1917, 0.7195, 0.1867, 0.7196, 0.1794, 0.882, 0.1515, 0.8843, 0.1848, 0.8185, 0.1917, 0.8172, 0.1671, 0.8206, 0.2177, 0.8244, 0.2445, 0.723, 0.2034, 0.7205, 0.1947, 0.8869, 0.2206, 0.8897, 0.2565, 0.8244, 0.2445, 0.8206, 0.2177, 0.9526, 0.2073, 0.9538, 0.2338, 0.8897, 0.2565, 0.8869, 0.2206, 0.9894, 0.185, 0.9885, 0.1919, 0.9538, 0.2338, 0.9526, 0.2073, 0.09168, 0.5987, 0.06646, 0.5987, 0.06976, 0.4716, 0.08864, 0.4739, 0.1135, 0.6813, 0.09299, 0.6826, 0.09282, 0.6474, 0.1131, 0.6453, 0.1592, 0.6411, 0.1625, 0.6757, 0.1544, 0.6772, 0.1547, 0.775, 0.1544, 0.6772, 0.1625, 0.6757, 0.1625, 0.7741, 0.1559, 0.7989, 0.1547, 0.775, 0.1625, 0.7741, 0.1622, 0.7996, 0.7839, 0.1203, 0.698, 0.1281, 0.6776, 0.07837, 0.7808, 0.07666, 0.1445, 0.8888, 0.1493, 0.8903, 0.1109, 0.9284, 0.1109, 0.9284, 0.1093, 0.9239, 0.1445, 0.8888, 0.1109, 0.9284, 0.09776, 0.9308, 0.09769, 0.9266, 0.1093, 0.9239, 0.1161, 0.7527, 0.09469, 0.7526, 0.09299, 0.6826, 0.1135, 0.6813, 0.04976, 0.8903, 0.0861, 0.9243, 0.08459, 0.9288, 0.08459, 0.9288, 0.04511, 0.8919, 0.04976, 0.8903, 0.02922, 0.8021, 0.03541, 0.8014, 0.04976, 0.8903, 0.04511, 0.8919, 0.02909, 0.7779, 0.03682, 0.7786, 0.03541, 0.8014, 0.02922, 0.8021, 0.02357, 0.6807, 0.03183, 0.6818, 0.03682, 0.7786, 0.02909, 0.7779, 0.0258, 0.645, 0.03183, 0.6818, 0.02357, 0.6807, 0.9911, 0.1858, 0.9546, 0.2082, 0.9537, 0.2339, 0.9881, 0.1922, 0.9546, 0.2082, 0.8894, 0.2213, 0.8879, 0.2556, 0.9537, 0.2339, 0.8894, 0.2213, 0.8219, 0.2179, 0.822, 0.243, 0.8879, 0.2556, 0.8219, 0.2179, 0.7224, 0.1949, 0.7233, 0.2028, 0.822, 0.243, 0.8155, 0.1536, 0.7214, 0.1739, 0.7214, 0.1802, 0.8183, 0.1687, 0.8183, 0.1687, 0.7214, 0.1802, 0.7218, 0.1873, 0.8205, 0.1928, 0.8205, 0.1928, 0.7218, 0.1873, 0.7224, 0.1949, 0.8219, 0.2179, 0.8781, 0.1377, 0.8155, 0.1536, 0.8183, 0.1687, 0.8842, 0.1536, 0.8842, 0.1536, 0.8183, 0.1687, 0.8205, 0.1928, 0.8881, 0.1866, 0.8881, 0.1866, 0.8205, 0.1928, 0.8219, 0.2179, 0.8894, 0.2213, 0.9461, 0.141, 0.8781, 0.1377, 0.8842, 0.1536, 0.9504, 0.1577, 0.9504, 0.1577, 0.8842, 0.1536, 0.8881, 0.1866, 0.9536, 0.1825, 0.9536, 0.1825, 0.8881, 0.1866, 0.8894, 0.2213, 0.9546, 0.2082, 0.9863, 0.1711, 0.9461, 0.141, 0.9504, 0.1577, 0.9902, 0.1751, 0.9902, 0.1751, 0.9504, 0.1577, 0.9536, 0.1825, 0.991, 0.1803, 0.991, 0.1803, 0.9536, 0.1825, 0.9546, 0.2082, 0.9911, 0.1858, 0.991, 0.1803, 0.9911, 0.1858, 0.9906, 0.1814, 0.9906, 0.1814, 0.9863, 0.1711, 0.9902, 0.1751, 0.9911, 0.1858, 0.9881, 0.1922, 0.9906, 0.1814, 0.991, 0.1803, 0.9906, 0.1814, 0.9902, 0.1751, 0.8843, 0.1848, 0.8869, 0.2206, 0.8206, 0.2177, 0.8185, 0.1917, 0.9467, 0.1398, 0.9488, 0.1563, 0.882, 0.1515, 0.8811, 0.1364, 0.9488, 0.1563, 0.951, 0.1811, 0.8843, 0.1848, 0.882, 0.1515, 0.951, 0.1811, 0.9526, 0.2073, 0.8869, 0.2206, 0.8843, 0.1848, 0.9868, 0.1706, 0.9886, 0.1742, 0.9488, 0.1563, 0.9467, 0.1398, 0.9886, 0.1742, 0.9891, 0.1794, 0.951, 0.1811, 0.9488, 0.1563, 0.9891, 0.1794, 0.9894, 0.185, 0.9526, 0.2073, 0.951, 0.1811, 0.9891, 0.1794, 0.9911, 0.181, 0.9894, 0.185, 0.9911, 0.181, 0.9886, 0.1742, 0.9868, 0.1706, 0.9894, 0.185, 0.9911, 0.181, 0.9885, 0.1919, 0.9891, 0.1794, 0.9886, 0.1742, 0.9911, 0.181, 0.9879, 0.1867, 0.9849, 0.193, 0.9508, 0.2343, 0.9517, 0.2088, 0.9517, 0.2088, 0.9508, 0.2343, 0.8857, 0.2558, 0.8871, 0.2219, 0.8871, 0.2219, 0.8857, 0.2558, 0.8204, 0.2434, 0.8202, 0.2184, 0.8202, 0.2184, 0.8204, 0.2434, 0.7225, 0.2035, 0.7215, 0.1956, 0.8139, 0.1546, 0.8166, 0.1697, 0.7206, 0.1811, 0.7206, 0.1748, 0.8166, 0.1697, 0.8187, 0.1936, 0.7209, 0.1881, 0.7206, 0.1811, 0.8187, 0.1936, 0.8202, 0.2184, 0.7215, 0.1956, 0.7209, 0.1881, 0.8759, 0.1389, 0.8819, 0.1547, 0.8166, 0.1697, 0.8139, 0.1546, 0.8819, 0.1547, 0.8858, 0.1875, 0.8187, 0.1936, 0.8166, 0.1697, 0.8858, 0.1875, 0.8871, 0.2219, 0.8202, 0.2184, 0.8187, 0.1936, 0.9433, 0.1423, 0.9476, 0.1588, 0.8819, 0.1547, 0.8759, 0.1389, 0.9476, 0.1588, 0.9507, 0.1834, 0.8858, 0.1875, 0.8819, 0.1547, 0.9507, 0.1834, 0.9517, 0.2088, 0.8871, 0.2219, 0.8858, 0.1875, 0.9832, 0.1721, 0.987, 0.176, 0.9476, 0.1588, 0.9433, 0.1423, 0.987, 0.176, 0.9878, 0.1812, 0.9507, 0.1834, 0.9476, 0.1588, 0.9878, 0.1812, 0.9879, 0.1867, 0.9517, 0.2088, 0.9507, 0.1834, 0.9878, 0.1812, 0.9875, 0.1823, 0.9879, 0.1867, 0.9875, 0.1823, 0.987, 0.176, 0.9832, 0.1721, 0.9879, 0.1867, 0.9875, 0.1823, 0.9849, 0.193, 0.9878, 0.1812, 0.987, 0.176, 0.9875, 0.1823, 0.9537, 0.2339, 0.9508, 0.2343, 0.9849, 0.193, 0.9881, 0.1922, 0.9881, 0.1922, 0.9849, 0.193, 0.9875, 0.1823, 0.9906, 0.1814, 0.7224, 0.1949, 0.7215, 0.1956, 0.7225, 0.2035, 0.7233, 0.2028, 0.7214, 0.1802, 0.7206, 0.1811, 0.7209, 0.1881, 0.7218, 0.1873, 0.9906, 0.1814, 0.9875, 0.1823, 0.9832, 0.1721, 0.9863, 0.1711, 0.9461, 0.141, 0.9433, 0.1423, 0.8759, 0.1389, 0.8781, 0.1377, 0.7233, 0.2028, 0.7225, 0.2035, 0.8204, 0.2434, 0.822, 0.243, 0.7218, 0.1873, 0.7209, 0.1881, 0.7215, 0.1956, 0.7224, 0.1949, 0.8879, 0.2556, 0.8857, 0.2558, 0.9508, 0.2343, 0.9537, 0.2339, 0.8781, 0.1377, 0.8759, 0.1389, 0.8139, 0.1546, 0.8155, 0.1536, 0.9863, 0.1711, 0.9832, 0.1721, 0.9433, 0.1423, 0.9461, 0.141, 0.822, 0.243, 0.8204, 0.2434, 0.8857, 0.2558, 0.8879, 0.2556, 0.8155, 0.1536, 0.8139, 0.1546, 0.7206, 0.1748, 0.7214, 0.1739, 0.7214, 0.1739, 0.7206, 0.1748, 0.7206, 0.1811, 0.7214, 0.1802, 0.8802, 0.1376, 0.8176, 0.1534, 0.8167, 0.1681, 0.881, 0.1526, 0.8179, 0.1926, 0.7196, 0.1876, 0.7206, 0.1955, 0.8201, 0.2184, 0.8176, 0.1534, 0.7212, 0.1741, 0.7197, 0.1803, 0.8167, 0.1681, 0.8167, 0.1681, 0.7197, 0.1803, 0.7196, 0.1876, 0.8179, 0.1926, 0.881, 0.1526, 0.8167, 0.1681, 0.8179, 0.1926, 0.8833, 0.1857, 0.8201, 0.2184, 0.7206, 0.1955, 0.7231, 0.2041, 0.8239, 0.245, 0.886, 0.2212, 0.8201, 0.2184, 0.8239, 0.245, 0.8887, 0.257, 0.9513, 0.208, 0.886, 0.2212, 0.8887, 0.257, 0.9524, 0.2344, 0.9878, 0.1859, 0.9513, 0.208, 0.9524, 0.2344, 0.9869, 0.1927, 0.8833, 0.1857, 0.8179, 0.1926, 0.8201, 0.2184, 0.886, 0.2212, 0.9453, 0.141, 0.8802, 0.1376, 0.881, 0.1526, 0.9474, 0.1574, 0.9474, 0.1574, 0.881, 0.1526, 0.8833, 0.1857, 0.9496, 0.1821, 0.9496, 0.1821, 0.8833, 0.1857, 0.886, 0.2212, 0.9513, 0.208, 0.9853, 0.1716, 0.9453, 0.141, 0.9474, 0.1574, 0.987, 0.1751, 0.987, 0.1751, 0.9474, 0.1574, 0.9496, 0.1821, 0.9875, 0.1803, 0.9875, 0.1803, 0.9496, 0.1821, 0.9513, 0.208, 0.9878, 0.1859, 0.9875, 0.1803, 0.9878, 0.1859, 0.9895, 0.1819, 0.9895, 0.1819, 0.9853, 0.1716, 0.987, 0.1751, 0.9878, 0.1859, 0.9869, 0.1927, 0.9895, 0.1819, 0.9875, 0.1803, 0.9895, 0.1819, 0.987, 0.1751, 0.7196, 0.1794, 0.7197, 0.1803, 0.7212, 0.1741, 0.7211, 0.1732, 0.8811, 0.1364, 0.8802, 0.1376, 0.9453, 0.141, 0.9467, 0.1398, 0.9911, 0.181, 0.9895, 0.1819, 0.9869, 0.1927, 0.9885, 0.1919, 0.9467, 0.1398, 0.9453, 0.141, 0.9853, 0.1716, 0.9868, 0.1706, 0.7195, 0.1867, 0.7196, 0.1876, 0.7197, 0.1803, 0.7196, 0.1794, 0.9885, 0.1919, 0.9869, 0.1927, 0.9524, 0.2344, 0.9538, 0.2338, 0.9868, 0.1706, 0.9853, 0.1716, 0.9895, 0.1819, 0.9911, 0.181, 0.7205, 0.1947, 0.7206, 0.1955, 0.7196, 0.1876, 0.7195, 0.1867, 0.9538, 0.2338, 0.9524, 0.2344, 0.8887, 0.257, 0.8897, 0.2565, 0.8897, 0.2565, 0.8887, 0.257, 0.8239, 0.245, 0.8244, 0.2445, 0.8244, 0.2445, 0.8239, 0.245, 0.7231, 0.2041, 0.723, 0.2034, 0.723, 0.2034, 0.7231, 0.2041, 0.7206, 0.1955, 0.7205, 0.1947, 0.7211, 0.1732, 0.7212, 0.1741, 0.8176, 0.1534, 0.8181, 0.1524, 0.8181, 0.1524, 0.8176, 0.1534, 0.8802, 0.1376, 0.8811, 0.1364, 0.8752, 0.9098, 0.8589, 0.8899, 0.9067, 0.8461, 0.9258, 0.8618, 0.2611, 0.8598, 0.2634, 0.8521, 0.2609, 0.8444, 0.2543, 0.8399, 0.2546, 0.8646, 0.2611, 0.8598, 0.2543, 0.8399, 0.2462, 0.8401, 0.2465, 0.8647, 0.2546, 0.8646, 0.2462, 0.8401, 0.2397, 0.8449, 0.2399, 0.8602, 0.2465, 0.8647, 0.2397, 0.8449, 0.2374, 0.8525, 0.2389, 0.8762, 0.237, 0.8832, 0.237, 0.8832, 0.2389, 0.8762, 0.2274, 0.902, 0.2228, 0.9074, 0.2228, 0.9074, 0.2274, 0.902, 0.2399, 0.8602, 0.2404, 0.8683, 0.2404, 0.8683, 0.2399, 0.8602, 0.2228, 0.9074, 0.2164, 0.9125, 0.2164, 0.9125, 0.2228, 0.9074, 0.2164, 0.9125, 0.2083, 0.9134, 0.2083, 0.9134, 0.2164, 0.9125, 0.2341, 0.8898, 0.2313, 0.8961, 0.2313, 0.8961, 0.2341, 0.8898, 0.2467, 0.8645, 0.2401, 0.86, 0.2375, 0.8523, 0.2397, 0.8446, 0.2467, 0.8645, 0.2397, 0.8446, 0.2462, 0.8397, 0.2462, 0.8397, 0.2544, 0.8394, 0.255, 0.8642, 0.2467, 0.8645, 0.2544, 0.8394, 0.2637, 0.8516, 0.2615, 0.8594, 0.255, 0.8642, 0.2544, 0.8394, 0.2611, 0.8439, 0.2637, 0.8516, 0.2313, 0.8963, 0.2343, 0.89, 0.2343, 0.89, 0.2313, 0.8963, 0.2401, 0.86, 0.2375, 0.8523, 0.2375, 0.8523, 0.2401, 0.86, 0.2226, 0.9075, 0.2273, 0.9021, 0.2273, 0.9021, 0.2226, 0.9075, 0.208, 0.9133, 0.2161, 0.9125, 0.2161, 0.9125, 0.208, 0.9133, 0.2392, 0.8762, 0.2407, 0.8682, 0.2407, 0.8682, 0.2392, 0.8762, 0.7616, 0.7286, 0.7794, 0.7366, 0.7704, 0.7509, 0.2673, 0.1116, 0.4478, 0.1197, 0.4473, 0.1404, 0.2675, 0.1404, 0.2615, 0.03867, 0.4476, 0.09159, 0.4484, 0.11, 0.2673, 0.1116, 0.1316, 0.08874, 0.1429, 0.1493, 0.06462, 0.07383, 0.07584, 0.06781, 0.7221, 0.8049, 0.6959, 0.8624, 0.6931, 0.814, 0.7036, 0.1801, 0.921, 0.1737, 0.9163, 0.2189, 0.8891, 0.227, 0.7387, 0.2314, 0.711, 0.225, 0.0, 0.0, 0.0, 0.0, 0.0, 0.0, 0.0, 0.0, 0.06976, 0.4716, 0.07373, 0.4342, 0.08864, 0.4739, 0.1016, 0.4336, 0.08864, 0.4739, 0.08747, 0.4254, 0.1074, 0.4707, 0.08864, 0.4739, 0.1016, 0.4336, 0.6776, 0.07837, 0.6963, 0.02798, 0.7825, 0.03299, 0.7808, 0.07666])
me_bikebody.materials.append(mat_bikechassis)
me_bikebody.materials.append(mat_bikeparts)
me_bikebody.materials.append(mat_bikeplate)
me_bikebody.use_remesh_fix_poles = True
me_bikebody.use_remesh_preserve_attributes = False
me_bikebody.use_mirror_vertex_groups = False
me_bikebody.update()

# ---- objects
ob_bikebody = bpy.data.objects.new('BikeBody', me_bikebody)

# ---- transforms, parenting, visibility, modifiers, constraints
ob_bikebody.location = (0.0, 0.0, 0.0)
ob_bikebody.color = (0.8, 0.8, 0.8, 1.0)
ob_bikebody.lineart.crease_threshold = 0.0
_vg = ob_bikebody.vertex_groups.new(name='Chassis')
_vg = ob_bikebody.vertex_groups.new(name='BikeParts')
_vg = ob_bikebody.vertex_groups.new(name='Plate')

# ---- collection membership
col_collection.objects.link(ob_bikebody)

# ---- scene / render settings (as saved in the file)
scene.frame_start = 1; scene.frame_end = 250; scene.frame_set(1)
scene.render.engine = 'BLENDER_EEVEE_NEXT'
scene.render.fps = 30
scene.cycles.use_denoising = False
scene.cycles.samples = 128
scene.cycles.sampling_pattern = 'TABULATED_SOBOL'
scene.cycles.use_adaptive_sampling = False
scene.cycles.use_light_tree = False
scene.view_settings.view_transform = 'Filmic'
bpy.context.view_layer.update()

# ---- added for rendering (the .blend has no active camera and no usable light): camera, sun
cam_auto = bpy.data.cameras.new('AutoCamera')
cam_auto.lens = 50.0
cam_auto.sensor_width = 36.0
cam_auto.clip_end = 1000.0
ob_auto_camera = bpy.data.objects.new('AutoCamera', cam_auto)
scene.collection.objects.link(ob_auto_camera)
ob_auto_camera.location = (1.73931, -1.83088, 1.39919)
ob_auto_camera.rotation_euler = (1.09748, -7.21219e-08, 0.694738)
scene.camera = ob_auto_camera
light_auto_sun = bpy.data.lights.new('AutoSun', 'SUN')
light_auto_sun.energy = 3.0
light_auto_sun.angle = 0.0523599
ob_auto_sun = bpy.data.objects.new('AutoSun', light_auto_sun)
scene.collection.objects.link(ob_auto_sun)
ob_auto_sun.rotation_euler = (0.872665, 0.174533, 0.523599)
bpy.context.view_layer.update()
